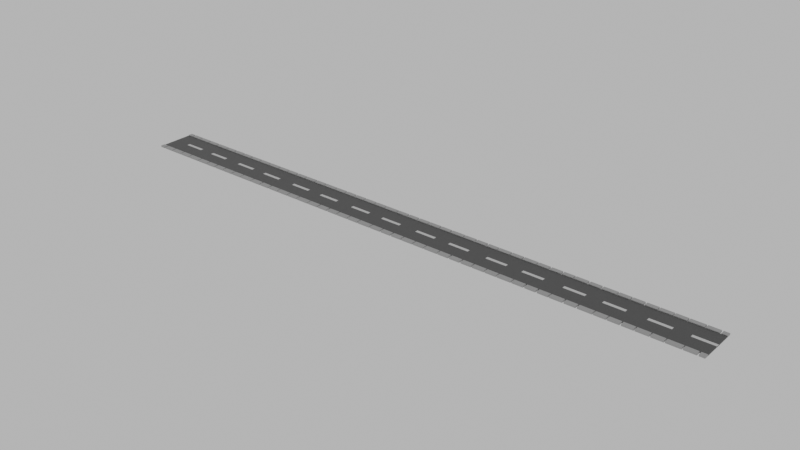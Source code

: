 # Source: road.blend  (saved by Blender 3.1.7; exported with 4.5.12 LTS)
import bpy
from mathutils import Matrix  # noqa: F401  (used for matrix-valued properties, if any)

bpy.ops.wm.read_factory_settings(use_empty=True)
scene = bpy.context.scene
scene.name = 'Scene'

# ---- collections
col_collection = bpy.data.collections.new('Collection'); scene.collection.children.link(col_collection)

# ---- materials (node trees are filled in below, after node groups)
mat_yol = bpy.data.materials.new('yol')
mat_kald_r_m = bpy.data.materials.new('kaldırım')
mat_izgi = bpy.data.materials.new('çizgi')

# ---- material node trees
mat_yol.use_nodes = True; mat_yol.node_tree.nodes.clear()
_N = mat_yol.node_tree.nodes; _L = mat_yol.node_tree.links
n0 = _N.new('ShaderNodeBsdfPrincipled'); n0.name = 'Principled BSDF'; n0.location = (10, 300)
n0.distribution = 'GGX'
n0.subsurface_method = 'RANDOM_WALK_SKIN'
n0.inputs[0].default_value = (0.06681, 0.06681, 0.06681, 1.0)
n0.inputs[3].default_value = 1.45
n0.inputs[27].default_value = (0.0, 0.0, 0.0, 1.0)
n0.inputs[28].default_value = 1.0
n1 = _N.new('ShaderNodeOutputMaterial'); n1.name = 'Material Output'; n1.location = (300, 300)
_L.new(n0.outputs[0], n1.inputs[0])
n1.is_active_output = True
mat_kald_r_m.use_nodes = True; mat_kald_r_m.node_tree.nodes.clear()
_N = mat_kald_r_m.node_tree.nodes; _L = mat_kald_r_m.node_tree.links
n0 = _N.new('ShaderNodeBsdfPrincipled'); n0.name = 'Principled BSDF'; n0.location = (10, 300)
n0.distribution = 'GGX'
n0.subsurface_method = 'RANDOM_WALK_SKIN'
n0.inputs[0].default_value = (0.3844, 0.3844, 0.3844, 1.0)
n0.inputs[3].default_value = 1.45
n0.inputs[27].default_value = (0.0, 0.0, 0.0, 1.0)
n0.inputs[28].default_value = 1.0
n1 = _N.new('ShaderNodeOutputMaterial'); n1.name = 'Material Output'; n1.location = (300, 300)
_L.new(n0.outputs[0], n1.inputs[0])
n1.is_active_output = True
mat_izgi.use_nodes = True; mat_izgi.node_tree.nodes.clear()
_N = mat_izgi.node_tree.nodes; _L = mat_izgi.node_tree.links
n0 = _N.new('ShaderNodeBsdfPrincipled'); n0.name = 'Principled BSDF'; n0.location = (10, 300)
n0.distribution = 'GGX'
n0.subsurface_method = 'RANDOM_WALK_SKIN'
n0.inputs[0].default_value = (0.6982, 0.6982, 0.6982, 1.0)
n0.inputs[3].default_value = 1.45
n0.inputs[27].default_value = (0.0, 0.0, 0.0, 1.0)
n0.inputs[28].default_value = 1.0
n1 = _N.new('ShaderNodeOutputMaterial'); n1.name = 'Material Output'; n1.location = (300, 300)
_L.new(n0.outputs[0], n1.inputs[0])
n1.is_active_output = True

# ---- world
world_world = bpy.data.worlds.new('World'); scene.world = world_world
world_world.use_nodes = True; world_world.node_tree.nodes.clear()
_N = world_world.node_tree.nodes; _L = world_world.node_tree.links
n0 = _N.new('ShaderNodeOutputWorld'); n0.name = 'World Output'; n0.location = (300, 300)
n1 = _N.new('ShaderNodeBackground'); n1.name = 'Background'; n1.location = (10, 300)
n1.inputs[0].default_value = (0.05088, 0.05088, 0.05088, 1.0)
n1.inputs[1].default_value = 10.6
_L.new(n1.outputs[0], n0.inputs[0])
n0.is_active_output = True
world_world.color = (0.05088, 0.05088, 0.05088)
world_world.use_sun_shadow = False
world_world.sun_shadow_jitter_overblur = 0.0

# ---- meshes
me_plane_006 = bpy.data.meshes.new('Plane.006')
me_plane_006.from_pydata([(81.31, -9.095e-13, 0.345), (97.57, -9.095e-13, 0.345), (81.31, 8.821, 0.345), (97.57, 8.821, 0.345), (81.31, 7.899, 0.345), (81.31, 0.922, 0.345), (97.57, 0.922, 0.345), (97.57, 7.899, 0.345), (81.31, 7.899, 1.314e-07), (81.31, -9.095e-13, 3.553e-15), (88.09, -9.095e-13, 0.345), (87.87, -9.095e-13, 0.345), (85.28, -9.095e-13, 0.345), (85.06, -9.095e-13, 0.345), (93.81, -9.095e-13, 0.345), (93.59, -9.095e-13, 0.345), (90.7, -9.095e-13, 0.345), (90.48, -9.095e-13, 0.345), (90.48, 8.821, 0.345), (90.7, 8.821, 0.345), (93.59, 8.821, 0.345), (93.81, 8.821, 0.345), (85.06, 8.821, 0.345), (85.28, 8.821, 0.345), (87.87, 8.821, 0.345), (88.09, 8.821, 0.345), (90.48, 0.922, 0.345), (90.7, 0.922, 0.345), (93.59, 0.922, 0.345), (93.81, 0.922, 0.345), (85.06, 0.922, 0.345), (85.28, 0.922, 0.345), (87.87, 0.922, 0.345), (88.09, 0.922, 0.345), (93.81, 7.899, 0.345), (93.59, 7.899, 0.345), (90.7, 7.899, 0.345), (90.48, 7.899, 0.345), (88.09, 7.899, 0.345), (87.87, 7.899, 0.345), (85.28, 7.899, 0.345), (85.06, 7.899, 0.345), (90.48, 0.922, 1.314e-07), (90.7, 0.922, 1.314e-07), (93.59, 0.922, 1.314e-07), (93.81, 0.922, 1.314e-07), (85.06, 0.922, 1.314e-07), (85.28, 0.922, 1.314e-07), (87.87, 0.922, 1.314e-07), (88.09, 0.922, 1.314e-07), (93.81, 7.899, 1.314e-07), (93.59, 7.899, 1.314e-07), (90.7, 7.899, 1.314e-07), (90.48, 7.899, 1.314e-07), (88.09, 7.899, 1.314e-07), (87.87, 7.899, 1.314e-07), (85.28, 7.899, 1.314e-07), (85.06, 7.899, 1.314e-07), (88.09, -9.095e-13, 3.553e-15), (87.87, -9.095e-13, 3.553e-15), (85.28, -9.095e-13, 3.553e-15), (85.06, -9.095e-13, 3.553e-15), (93.81, -9.095e-13, 3.553e-15), (93.59, -9.095e-13, 3.553e-15), (90.7, -9.095e-13, 3.553e-15), (90.48, -9.095e-13, 3.553e-15), (90.48, 8.821, 3.553e-15), (90.7, 8.821, 3.553e-15), (93.59, 8.821, 3.553e-15), (93.81, 8.821, 3.553e-15), (85.06, 8.821, 3.553e-15), (85.28, 8.821, 3.553e-15), (87.87, 8.821, 3.553e-15), (88.09, 8.821, 3.553e-15), (81.31, 0.922, 0.2163), (97.57, 7.899, 0.2163), (81.31, 4.741, 0.2163), (81.31, 4.08, 0.2163), (93.1, 0.922, 0.2163), (97.57, 0.922, 0.2163), (85.31, 0.922, 0.2163), (89.77, 0.922, 0.2163), (93.1, 7.899, 0.2163), (89.77, 7.899, 0.2163), (85.31, 7.899, 0.2163), (93.1, 4.08, 0.2163), (97.57, 4.08, 0.2163), (85.31, 4.08, 0.2163), (89.77, 4.08, 0.2163), (97.57, 4.741, 0.2163), (93.1, 4.741, 0.2163), (89.77, 4.741, 0.2163), (85.31, 4.741, 0.2163), (81.31, 0.922, 3.286e-07), (97.57, 0.922, 3.286e-07), (85.31, 0.922, 3.286e-07), (89.77, 0.922, 3.286e-07), (93.1, 0.922, 3.286e-07), (89.77, 7.899, 3.286e-07), (85.31, 7.899, 3.286e-07), (97.57, 7.899, 3.286e-07), (93.1, 7.899, 3.286e-07), (96.19, 8.821, 0.345), (96.49, 8.821, 0.345), (96.19, 8.821, 3.553e-15), (96.49, 8.821, 3.553e-15), (96.49, 7.899, 0.345), (96.19, 7.899, 0.345), (96.49, 7.899, 2.629e-07), (96.19, 7.899, 2.629e-07), (96.19, -9.095e-13, 0.345), (96.49, -9.095e-13, 0.345), (96.49, 0.922, 0.345), (96.19, 0.922, 0.345), (96.49, -9.095e-13, 3.553e-15), (96.19, -9.095e-13, 3.553e-15), (96.19, 0.922, 2.629e-07), (96.49, 0.922, 2.629e-07), (82.47, 0.922, 2.629e-07), (82.78, 0.922, 2.629e-07), (82.47, 0.922, 0.345), (82.78, 0.922, 0.345), (82.78, -9.095e-13, 3.553e-15), (82.47, -9.095e-13, 3.553e-15), (82.47, -9.095e-13, 0.345), (82.78, -9.095e-13, 0.345), (82.78, 7.899, 1.314e-07), (82.47, 7.899, 1.314e-07), (82.47, 8.821, 3.553e-15), (82.78, 8.821, 3.553e-15), (82.47, 8.821, 0.345), (82.78, 8.821, 0.345), (82.78, 7.899, 0.345), (82.47, 7.899, 0.345), (0.0, 0.0, 0.345), (0.0, 8.821, 0.345), (16.26, 8.821, 0.345), (7.629e-06, 7.899, 0.345), (7.629e-06, 0.922, 0.345), (16.26, 7.899, 0.345), (7.629e-06, 7.899, 1.314e-07), (0.0, 0.0, 0.0), (16.26, 0.0, 0.0), (0.0, 8.821, 0.0), (16.26, 8.821, 0.0), (6.783, 0.0, 0.345), (6.563, 0.0, 0.345), (3.978, 0.0, 0.345), (3.758, 0.0, 0.345), (12.5, 0.0, 0.345), (12.28, 0.0, 0.345), (9.399, 0.0, 0.345), (9.179, 0.0, 0.345), (9.179, 8.821, 0.345), (9.399, 8.821, 0.345), (12.28, 8.821, 0.345), (12.5, 8.821, 0.345), (3.758, 8.821, 0.345), (3.978, 8.821, 0.345), (6.563, 8.821, 0.345), (6.783, 8.821, 0.345), (9.179, 0.922, 0.345), (9.399, 0.922, 0.345), (12.28, 0.922, 0.345), (12.5, 0.922, 0.345), (3.758, 0.922, 0.345), (3.978, 0.922, 0.345), (6.563, 0.922, 0.345), (6.783, 0.922, 0.345), (12.5, 7.899, 0.345), (12.28, 7.899, 0.345), (9.399, 7.899, 0.345), (9.179, 7.899, 0.345), (6.783, 7.899, 0.345), (6.563, 7.899, 0.345), (3.978, 7.899, 0.345), (3.758, 7.899, 0.345), (9.179, 0.922, 1.314e-07), (9.399, 0.922, 1.314e-07), (12.28, 0.922, 1.314e-07), (12.5, 0.922, 1.314e-07), (3.758, 0.922, 1.314e-07), (3.978, 0.922, 1.314e-07), (6.563, 0.922, 1.314e-07), (6.783, 0.922, 1.314e-07), (12.5, 7.899, 1.314e-07), (12.28, 7.899, 1.314e-07), (9.399, 7.899, 1.314e-07), (9.179, 7.899, 1.314e-07), (6.783, 7.899, 1.314e-07), (6.563, 7.899, 1.314e-07), (3.978, 7.899, 1.314e-07), (3.758, 7.899, 1.314e-07), (6.783, 0.0, 0.0), (6.563, 0.0, 0.0), (3.978, 0.0, 0.0), (3.758, 0.0, 0.0), (12.5, 0.0, 0.0), (12.28, 0.0, 0.0), (9.399, 0.0, 0.0), (9.179, 0.0, 0.0), (9.179, 8.821, 0.0), (9.399, 8.821, 0.0), (12.28, 8.821, 0.0), (12.5, 8.821, 0.0), (3.758, 8.821, 0.0), (3.978, 8.821, 0.0), (6.563, 8.821, 0.0), (6.783, 8.821, 0.0), (7.629e-06, 7.899, 0.2163), (7.629e-06, 0.922, 0.2163), (16.26, 7.899, 0.2163), (7.629e-06, 4.741, 0.2163), (7.629e-06, 4.08, 0.2163), (11.8, 0.922, 0.2163), (16.26, 0.922, 0.2163), (4.005, 0.922, 0.2163), (8.468, 0.922, 0.2163), (11.8, 7.899, 0.2163), (8.468, 7.899, 0.2163), (4.005, 7.899, 0.2163), (11.8, 4.08, 0.2163), (16.26, 4.08, 0.2163), (4.005, 4.08, 0.2163), (8.468, 4.08, 0.2163), (16.26, 4.741, 0.2163), (11.8, 4.741, 0.2163), (8.468, 4.741, 0.2163), (4.005, 4.741, 0.2163), (7.629e-06, 4.08, 3.286e-07), (7.629e-06, 0.922, 3.286e-07), (7.629e-06, 4.741, 3.286e-07), (4.005, 0.922, 3.286e-07), (8.468, 0.922, 3.286e-07), (11.8, 0.922, 3.286e-07), (8.468, 7.899, 3.286e-07), (4.005, 7.899, 3.286e-07), (16.26, 7.899, 3.286e-07), (11.8, 7.899, 3.286e-07), (14.89, 8.821, 0.345), (15.18, 8.821, 0.345), (14.89, 8.821, 0.0), (15.18, 8.821, 0.0), (15.18, 7.899, 0.345), (14.89, 7.899, 0.345), (15.18, 7.899, 2.629e-07), (14.89, 7.899, 2.629e-07), (14.89, 0.0, 0.345), (15.18, 0.0, 0.345), (15.18, 0.922, 0.345), (14.89, 0.922, 0.345), (15.18, 0.0, 0.0), (14.89, 0.0, 0.0), (14.89, 0.922, 2.629e-07), (15.18, 0.922, 2.629e-07), (1.166, 0.922, 2.629e-07), (1.475, 0.922, 2.629e-07), (1.166, 0.922, 0.345), (1.475, 0.922, 0.345), (1.475, 0.0, 0.0), (1.166, 0.0, 0.0), (1.166, 0.0, 0.345), (1.475, 0.0, 0.345), (1.475, 7.899, 1.314e-07), (1.166, 7.899, 1.314e-07), (1.166, 8.821, 0.0), (1.475, 8.821, 0.0), (1.166, 8.821, 0.345), (1.475, 8.821, 0.345), (1.475, 7.899, 0.345), (1.166, 7.899, 0.345), (16.26, 0.0, 0.345), (32.52, 0.0, 0.345), (16.26, 0.922, 0.345), (23.04, 0.0, 0.345), (22.82, 0.0, 0.345), (20.24, 0.0, 0.345), (20.02, 0.0, 0.345), (28.76, 0.0, 0.345), (28.54, 0.0, 0.345), (25.66, 0.0, 0.345), (25.44, 0.0, 0.345), (25.44, 8.821, 0.345), (25.66, 8.821, 0.345), (28.54, 8.821, 0.345), (28.76, 8.821, 0.345), (20.02, 8.821, 0.345), (20.24, 8.821, 0.345), (22.82, 8.821, 0.345), (23.04, 8.821, 0.345), (25.44, 0.922, 0.345), (25.66, 0.922, 0.345), (28.54, 0.922, 0.345), (28.76, 0.922, 0.345), (20.02, 0.922, 0.345), (20.24, 0.922, 0.345), (22.82, 0.922, 0.345), (23.04, 0.922, 0.345), (28.76, 7.899, 0.345), (28.54, 7.899, 0.345), (25.66, 7.899, 0.345), (25.44, 7.899, 0.345), (23.04, 7.899, 0.345), (22.82, 7.899, 0.345), (20.24, 7.899, 0.345), (20.02, 7.899, 0.345), (25.44, 0.922, 1.314e-07), (25.66, 0.922, 1.314e-07), (28.54, 0.922, 1.314e-07), (28.76, 0.922, 1.314e-07), (20.02, 0.922, 1.314e-07), (20.24, 0.922, 1.314e-07), (22.82, 0.922, 1.314e-07), (23.04, 0.922, 1.314e-07), (28.76, 7.899, 1.314e-07), (28.54, 7.899, 1.314e-07), (25.66, 7.899, 1.314e-07), (25.44, 7.899, 1.314e-07), (23.04, 7.899, 1.314e-07), (22.82, 7.899, 1.314e-07), (20.24, 7.899, 1.314e-07), (20.02, 7.899, 1.314e-07), (23.04, 0.0, 0.0), (22.82, 0.0, 0.0), (20.24, 0.0, 0.0), (20.02, 0.0, 0.0), (28.76, 0.0, 0.0), (28.54, 0.0, 0.0), (25.66, 0.0, 0.0), (25.44, 0.0, 0.0), (25.44, 8.821, 0.0), (25.66, 8.821, 0.0), (28.54, 8.821, 0.0), (28.76, 8.821, 0.0), (20.02, 8.821, 0.0), (20.24, 8.821, 0.0), (22.82, 8.821, 0.0), (23.04, 8.821, 0.0), (28.06, 0.922, 0.2163), (32.52, 0.922, 0.2163), (20.27, 0.922, 0.2163), (24.73, 0.922, 0.2163), (28.06, 7.899, 0.2163), (24.73, 7.899, 0.2163), (20.27, 7.899, 0.2163), (28.06, 4.08, 0.2163), (32.52, 4.08, 0.2163), (20.27, 4.08, 0.2163), (24.73, 4.08, 0.2163), (32.52, 4.741, 0.2163), (28.06, 4.741, 0.2163), (24.73, 4.741, 0.2163), (20.27, 4.741, 0.2163), (16.26, 0.922, 3.286e-07), (20.27, 0.922, 3.286e-07), (24.73, 0.922, 3.286e-07), (28.06, 0.922, 3.286e-07), (24.73, 7.899, 3.286e-07), (20.27, 7.899, 3.286e-07), (28.06, 7.899, 3.286e-07), (31.15, 8.821, 0.345), (31.44, 8.821, 0.345), (31.15, 8.821, 0.0), (31.44, 8.821, 0.0), (31.44, 7.899, 0.345), (31.15, 7.899, 0.345), (31.44, 7.899, 2.629e-07), (31.15, 7.899, 2.629e-07), (31.15, 0.0, 0.345), (31.44, 0.0, 0.345), (31.44, 0.922, 0.345), (31.15, 0.922, 0.345), (31.44, 0.0, 0.0), (31.15, 0.0, 0.0), (31.15, 0.922, 2.629e-07), (31.44, 0.922, 2.629e-07), (17.43, 0.922, 2.629e-07), (17.74, 0.922, 2.629e-07), (17.43, 0.922, 0.345), (17.74, 0.922, 0.345), (17.74, 0.0, 0.0), (17.43, 0.0, 0.0), (17.43, 0.0, 0.345), (17.74, 0.0, 0.345), (17.74, 7.899, 1.314e-07), (17.43, 7.899, 1.314e-07), (17.43, 8.821, 0.0), (17.74, 8.821, 0.0), (17.43, 8.821, 0.345), (17.74, 8.821, 0.345), (17.74, 7.899, 0.345), (17.43, 7.899, 0.345), (32.52, 8.821, 0.345), (32.52, 7.899, 0.345), (32.52, 0.922, 0.345), (48.78, 7.899, 0.345), (32.52, 7.899, 1.314e-07), (32.52, 0.0, 0.0), (48.78, 0.0, 0.0), (32.52, 8.821, 0.0), (48.78, 8.821, 0.0), (39.31, 0.0, 0.345), (39.09, 0.0, 0.345), (36.5, 0.0, 0.345), (36.28, 0.0, 0.345), (45.03, 0.0, 0.345), (44.81, 0.0, 0.345), (41.92, 0.0, 0.345), (41.7, 0.0, 0.345), (41.7, 8.821, 0.345), (41.92, 8.821, 0.345), (44.81, 8.821, 0.345), (45.03, 8.821, 0.345), (36.28, 8.821, 0.345), (36.5, 8.821, 0.345), (39.09, 8.821, 0.345), (39.31, 8.821, 0.345), (41.7, 0.922, 0.345), (41.92, 0.922, 0.345), (44.81, 0.922, 0.345), (45.03, 0.922, 0.345), (36.28, 0.922, 0.345), (36.5, 0.922, 0.345), (39.09, 0.922, 0.345), (39.31, 0.922, 0.345), (45.03, 7.899, 0.345), (44.81, 7.899, 0.345), (41.92, 7.899, 0.345), (41.7, 7.899, 0.345), (39.31, 7.899, 0.345), (39.09, 7.899, 0.345), (36.5, 7.899, 0.345), (36.28, 7.899, 0.345), (41.7, 0.922, 1.314e-07), (41.92, 0.922, 1.314e-07), (44.81, 0.922, 1.314e-07), (45.03, 0.922, 1.314e-07), (36.28, 0.922, 1.314e-07), (36.5, 0.922, 1.314e-07), (39.09, 0.922, 1.314e-07), (39.31, 0.922, 1.314e-07), (45.03, 7.899, 1.314e-07), (44.81, 7.899, 1.314e-07), (41.92, 7.899, 1.314e-07), (41.7, 7.899, 1.314e-07), (39.31, 7.899, 1.314e-07), (39.09, 7.899, 1.314e-07), (36.5, 7.899, 1.314e-07), (36.28, 7.899, 1.314e-07), (39.31, 0.0, 0.0), (39.09, 0.0, 0.0), (36.5, 0.0, 0.0), (36.28, 0.0, 0.0), (45.03, 0.0, 0.0), (44.81, 0.0, 0.0), (41.92, 0.0, 0.0), (41.7, 0.0, 0.0), (41.7, 8.821, 0.0), (41.92, 8.821, 0.0), (44.81, 8.821, 0.0), (45.03, 8.821, 0.0), (36.28, 8.821, 0.0), (36.5, 8.821, 0.0), (39.09, 8.821, 0.0), (39.31, 8.821, 0.0), (32.52, 7.899, 0.2163), (48.78, 7.899, 0.2163), (44.32, 0.922, 0.2163), (36.53, 0.922, 0.2163), (40.99, 0.922, 0.2163), (44.32, 7.899, 0.2163), (40.99, 7.899, 0.2163), (36.53, 7.899, 0.2163), (44.32, 4.08, 0.2163), (48.78, 4.08, 0.2163), (36.53, 4.08, 0.2163), (40.99, 4.08, 0.2163), (44.32, 4.741, 0.2163), (40.99, 4.741, 0.2163), (36.53, 4.741, 0.2163), (32.52, 0.922, 3.286e-07), (48.78, 0.922, 3.286e-07), (36.53, 0.922, 3.286e-07), (40.99, 0.922, 3.286e-07), (44.32, 0.922, 3.286e-07), (40.99, 7.899, 3.286e-07), (36.53, 7.899, 3.286e-07), (48.78, 7.899, 3.286e-07), (44.32, 7.899, 3.286e-07), (47.41, 8.821, 0.345), (47.7, 8.821, 0.345), (47.41, 8.821, 0.0), (47.7, 8.821, 0.0), (47.7, 7.899, 0.345), (47.41, 7.899, 0.345), (47.7, 7.899, 2.629e-07), (47.41, 7.899, 2.629e-07), (47.41, 0.0, 0.345), (47.7, 0.0, 0.345), (47.7, 0.922, 0.345), (47.41, 0.922, 0.345), (47.7, 0.0, 0.0), (47.41, 0.0, 0.0), (47.41, 0.922, 2.629e-07), (47.7, 0.922, 2.629e-07), (33.69, 0.922, 2.629e-07), (34.0, 0.922, 2.629e-07), (33.69, 0.922, 0.345), (34.0, 0.922, 0.345), (34.0, 0.0, 0.0), (33.69, 0.0, 0.0), (33.69, 0.0, 0.345), (34.0, 0.0, 0.345), (34.0, 7.899, 1.314e-07), (33.69, 7.899, 1.314e-07), (33.69, 8.821, 0.0), (34.0, 8.821, 0.0), (33.69, 8.821, 0.345), (34.0, 8.821, 0.345), (34.0, 7.899, 0.345), (33.69, 7.899, 0.345), (48.78, 0.0, 0.345), (65.05, 0.0, 0.345), (48.78, 8.821, 0.345), (65.05, 8.821, 0.345), (48.78, 0.922, 0.345), (65.05, 0.922, 0.345), (65.05, 7.899, 0.345), (55.57, 0.0, 0.345), (55.35, 0.0, 0.345), (52.76, 0.0, 0.345), (52.54, 0.0, 0.345), (61.29, 0.0, 0.345), (61.07, 0.0, 0.345), (58.18, 0.0, 0.345), (57.96, 0.0, 0.345), (57.96, 8.821, 0.345), (58.18, 8.821, 0.345), (61.07, 8.821, 0.345), (61.29, 8.821, 0.345), (52.54, 8.821, 0.345), (52.76, 8.821, 0.345), (55.35, 8.821, 0.345), (55.57, 8.821, 0.345), (57.96, 0.922, 0.345), (58.18, 0.922, 0.345), (61.07, 0.922, 0.345), (61.29, 0.922, 0.345), (52.54, 0.922, 0.345), (52.76, 0.922, 0.345), (55.35, 0.922, 0.345), (55.57, 0.922, 0.345), (61.29, 7.899, 0.345), (61.07, 7.899, 0.345), (58.18, 7.899, 0.345), (57.96, 7.899, 0.345), (55.57, 7.899, 0.345), (55.35, 7.899, 0.345), (52.76, 7.899, 0.345), (52.54, 7.899, 0.345), (57.96, 0.922, 1.314e-07), (58.18, 0.922, 1.314e-07), (61.07, 0.922, 1.314e-07), (61.29, 0.922, 1.314e-07), (52.54, 0.922, 1.314e-07), (52.76, 0.922, 1.314e-07), (55.35, 0.922, 1.314e-07), (55.57, 0.922, 1.314e-07), (61.29, 7.899, 1.314e-07), (61.07, 7.899, 1.314e-07), (58.18, 7.899, 1.314e-07), (57.96, 7.899, 1.314e-07), (55.57, 7.899, 1.314e-07), (55.35, 7.899, 1.314e-07), (52.76, 7.899, 1.314e-07), (52.54, 7.899, 1.314e-07), (55.57, 0.0, 0.0), (55.35, 0.0, 0.0), (52.76, 0.0, 0.0), (52.54, 0.0, 0.0), (61.29, 0.0, 0.0), (61.07, 0.0, 0.0), (58.18, 0.0, 0.0), (57.96, 0.0, 0.0), (57.96, 8.821, 0.0), (58.18, 8.821, 0.0), (61.07, 8.821, 0.0), (61.29, 8.821, 0.0), (52.54, 8.821, 0.0), (52.76, 8.821, 0.0), (55.35, 8.821, 0.0), (55.57, 8.821, 0.0), (48.78, 0.922, 0.2163), (65.05, 7.899, 0.2163), (48.78, 4.741, 0.2163), (60.58, 0.922, 0.2163), (65.05, 0.922, 0.2163), (52.79, 0.922, 0.2163), (57.25, 0.922, 0.2163), (60.58, 7.899, 0.2163), (57.25, 7.899, 0.2163), (52.79, 7.899, 0.2163), (60.58, 4.08, 0.2163), (65.05, 4.08, 0.2163), (52.79, 4.08, 0.2163), (57.25, 4.08, 0.2163), (65.05, 4.741, 0.2163), (60.58, 4.741, 0.2163), (57.25, 4.741, 0.2163), (52.79, 4.741, 0.2163), (65.05, 0.922, 3.286e-07), (52.79, 0.922, 3.286e-07), (57.25, 0.922, 3.286e-07), (60.58, 0.922, 3.286e-07), (57.25, 7.899, 3.286e-07), (52.79, 7.899, 3.286e-07), (60.58, 7.899, 3.286e-07), (63.67, 8.821, 0.345), (63.97, 8.821, 0.345), (63.67, 8.821, 0.0), (63.97, 8.821, 0.0), (63.97, 7.899, 0.345), (63.67, 7.899, 0.345), (63.97, 7.899, 2.629e-07), (63.67, 7.899, 2.629e-07), (63.67, 0.0, 0.345), (63.97, 0.0, 0.345), (63.97, 0.922, 0.345), (63.67, 0.922, 0.345), (63.97, 0.0, 0.0), (63.67, 0.0, 0.0), (63.67, 0.922, 2.629e-07), (63.97, 0.922, 2.629e-07), (49.95, 0.922, 2.629e-07), (50.26, 0.922, 2.629e-07), (49.95, 0.922, 0.345), (50.26, 0.922, 0.345), (50.26, 0.0, 0.0), (49.95, 0.0, 0.0), (49.95, 0.0, 0.345), (50.26, 0.0, 0.345), (50.26, 7.899, 1.314e-07), (49.95, 7.899, 1.314e-07), (49.95, 8.821, 0.0), (50.26, 8.821, 0.0), (49.95, 8.821, 0.345), (50.26, 8.821, 0.345), (50.26, 7.899, 0.345), (49.95, 7.899, 0.345), (65.05, 7.899, 1.314e-07), (65.05, 0.0, 0.0), (65.05, 8.821, 0.0), (81.31, 8.821, 0.0), (71.83, 0.0, 0.345), (71.61, 0.0, 0.345), (69.02, 0.0, 0.345), (68.8, 0.0, 0.345), (77.55, 0.0, 0.345), (77.33, 0.0, 0.345), (74.44, 0.0, 0.345), (74.22, 0.0, 0.345), (74.22, 8.821, 0.345), (74.44, 8.821, 0.345), (77.33, 8.821, 0.345), (77.55, 8.821, 0.345), (68.8, 8.821, 0.345), (69.02, 8.821, 0.345), (71.61, 8.821, 0.345), (71.83, 8.821, 0.345), (74.22, 0.922, 0.345), (74.44, 0.922, 0.345), (77.33, 0.922, 0.345), (77.55, 0.922, 0.345), (68.8, 0.922, 0.345), (69.02, 0.922, 0.345), (71.61, 0.922, 0.345), (71.83, 0.922, 0.345), (77.55, 7.899, 0.345), (77.33, 7.899, 0.345), (74.44, 7.899, 0.345), (74.22, 7.899, 0.345), (71.83, 7.899, 0.345), (71.61, 7.899, 0.345), (69.02, 7.899, 0.345), (68.8, 7.899, 0.345), (74.22, 0.922, 1.314e-07), (74.44, 0.922, 1.314e-07), (77.33, 0.922, 1.314e-07), (77.55, 0.922, 1.314e-07), (68.8, 0.922, 1.314e-07), (69.02, 0.922, 1.314e-07), (71.61, 0.922, 1.314e-07), (71.83, 0.922, 1.314e-07), (77.55, 7.899, 1.314e-07), (77.33, 7.899, 1.314e-07), (74.44, 7.899, 1.314e-07), (74.22, 7.899, 1.314e-07), (71.83, 7.899, 1.314e-07), (71.61, 7.899, 1.314e-07), (69.02, 7.899, 1.314e-07), (68.8, 7.899, 1.314e-07), (71.83, 0.0, 0.0), (71.61, 0.0, 0.0), (69.02, 0.0, 0.0), (68.8, 0.0, 0.0), (77.55, 0.0, 0.0), (77.33, 0.0, 0.0), (74.44, 0.0, 0.0), (74.22, 0.0, 0.0), (74.22, 8.821, 0.0), (74.44, 8.821, 0.0), (77.33, 8.821, 0.0), (77.55, 8.821, 0.0), (68.8, 8.821, 0.0), (69.02, 8.821, 0.0), (71.61, 8.821, 0.0), (71.83, 8.821, 0.0), (81.31, 7.899, 0.2163), (76.84, 0.922, 0.2163), (69.05, 0.922, 0.2163), (73.51, 0.922, 0.2163), (76.84, 7.899, 0.2163), (73.51, 7.899, 0.2163), (69.05, 7.899, 0.2163), (76.84, 4.08, 0.2163), (69.05, 4.08, 0.2163), (73.51, 4.08, 0.2163), (76.84, 4.741, 0.2163), (73.51, 4.741, 0.2163), (69.05, 4.741, 0.2163), (69.05, 0.922, 3.286e-07), (73.51, 0.922, 3.286e-07), (76.84, 0.922, 3.286e-07), (73.51, 7.899, 3.286e-07), (69.05, 7.899, 3.286e-07), (76.84, 7.899, 3.286e-07), (79.93, 8.821, 0.345), (80.23, 8.821, 0.345), (79.93, 8.821, 0.0), (80.23, 8.821, 0.0), (80.23, 7.899, 0.345), (79.93, 7.899, 0.345), (80.23, 7.899, 2.629e-07), (79.93, 7.899, 2.629e-07), (79.93, 0.0, 0.345), (80.23, 0.0, 0.345), (80.23, 0.922, 0.345), (79.93, 0.922, 0.345), (80.23, 0.0, 0.0), (79.93, 0.0, 0.0), (79.93, 0.922, 2.629e-07), (80.23, 0.922, 2.629e-07), (66.21, 0.922, 2.629e-07), (66.52, 0.922, 2.629e-07), (66.21, 0.922, 0.345), (66.52, 0.922, 0.345), (66.52, 0.0, 0.0), (66.21, 0.0, 0.0), (66.21, 0.0, 0.345), (66.52, 0.0, 0.345), (66.52, 7.899, 1.314e-07), (66.21, 7.899, 1.314e-07), (66.21, 8.821, 0.0), (66.52, 8.821, 0.0), (66.21, 8.821, 0.345), (66.52, 8.821, 0.345), (66.52, 7.899, 0.345), (66.21, 7.899, 0.345), (113.8, 0.0, 0.345), (113.8, 8.821, 0.345), (113.8, 7.899, 0.345), (97.57, 0.0, 0.0), (97.57, 8.821, 0.0), (113.8, 8.821, 0.0), (104.4, 0.0, 0.345), (104.1, 0.0, 0.345), (101.5, 0.0, 0.345), (101.3, 0.0, 0.345), (110.1, 0.0, 0.345), (109.9, 0.0, 0.345), (107.0, 0.0, 0.345), (106.7, 0.0, 0.345), (106.7, 8.821, 0.345), (107.0, 8.821, 0.345), (109.9, 8.821, 0.345), (110.1, 8.821, 0.345), (101.3, 8.821, 0.345), (101.5, 8.821, 0.345), (104.1, 8.821, 0.345), (104.4, 8.821, 0.345), (106.7, 0.922, 0.345), (107.0, 0.922, 0.345), (109.9, 0.922, 0.345), (110.1, 0.922, 0.345), (101.3, 0.922, 0.345), (101.5, 0.922, 0.345), (104.1, 0.922, 0.345), (104.4, 0.922, 0.345), (110.1, 7.899, 0.345), (109.9, 7.899, 0.345), (107.0, 7.899, 0.345), (106.7, 7.899, 0.345), (104.4, 7.899, 0.345), (104.1, 7.899, 0.345), (101.5, 7.899, 0.345), (101.3, 7.899, 0.345), (106.7, 0.922, 1.314e-07), (107.0, 0.922, 1.314e-07), (109.9, 0.922, 1.314e-07), (110.1, 0.922, 1.314e-07), (101.3, 0.922, 1.314e-07), (101.5, 0.922, 1.314e-07), (104.1, 0.922, 1.314e-07), (104.4, 0.922, 1.314e-07), (110.1, 7.899, 1.314e-07), (109.9, 7.899, 1.314e-07), (107.0, 7.899, 1.314e-07), (106.7, 7.899, 1.314e-07), (104.4, 7.899, 1.314e-07), (104.1, 7.899, 1.314e-07), (101.5, 7.899, 1.314e-07), (101.3, 7.899, 1.314e-07), (104.4, 0.0, 0.0), (104.1, 0.0, 0.0), (101.5, 0.0, 0.0), (101.3, 0.0, 0.0), (110.1, 0.0, 0.0), (109.9, 0.0, 0.0), (107.0, 0.0, 0.0), (106.7, 0.0, 0.0), (106.7, 8.821, 0.0), (107.0, 8.821, 0.0), (109.9, 8.821, 0.0), (110.1, 8.821, 0.0), (101.3, 8.821, 0.0), (101.5, 8.821, 0.0), (104.1, 8.821, 0.0), (104.4, 8.821, 0.0), (113.8, 7.899, 0.2163), (109.4, 0.922, 0.2163), (113.8, 0.922, 0.2163), (101.6, 0.922, 0.2163), (106.0, 0.922, 0.2163), (109.4, 7.899, 0.2163), (106.0, 7.899, 0.2163), (101.6, 7.899, 0.2163), (109.4, 4.08, 0.2163), (113.8, 4.08, 0.2163), (101.6, 4.08, 0.2163), (106.0, 4.08, 0.2163), (113.8, 4.741, 0.2163), (109.4, 4.741, 0.2163), (106.0, 4.741, 0.2163), (101.6, 4.741, 0.2163), (113.8, 0.922, 3.286e-07), (101.6, 0.922, 3.286e-07), (106.0, 0.922, 3.286e-07), (109.4, 0.922, 3.286e-07), (106.0, 7.899, 3.286e-07), (101.6, 7.899, 3.286e-07), (109.4, 7.899, 3.286e-07), (112.5, 8.821, 0.345), (112.7, 8.821, 0.345), (112.5, 8.821, 0.0), (112.7, 8.821, 0.0), (112.7, 7.899, 0.345), (112.5, 7.899, 0.345), (112.7, 7.899, 2.629e-07), (112.5, 7.899, 2.629e-07), (112.5, 0.0, 0.345), (112.7, 0.0, 0.345), (112.7, 0.922, 0.345), (112.5, 0.922, 0.345), (112.7, 0.0, 0.0), (112.5, 0.0, 0.0), (112.5, 0.922, 2.629e-07), (112.7, 0.922, 2.629e-07), (98.73, 0.922, 2.629e-07), (99.04, 0.922, 2.629e-07), (98.73, 0.922, 0.345), (99.04, 0.922, 0.345), (99.04, 0.0, 0.0), (98.73, 0.0, 0.0), (98.73, 0.0, 0.345), (99.04, 0.0, 0.345), (99.04, 7.899, 1.314e-07), (98.73, 7.899, 1.314e-07), (98.73, 8.821, 0.0), (99.04, 8.821, 0.0), (98.73, 8.821, 0.345), (99.04, 8.821, 0.345), (99.04, 7.899, 0.345), (98.73, 7.899, 0.345), (130.1, 0.0, 0.345), (130.1, 8.821, 0.345), (113.8, 0.922, 0.345), (130.1, 0.922, 0.345), (130.1, 7.899, 0.345), (113.8, 7.899, 1.314e-07), (113.8, 0.0, 0.0), (130.1, 0.0, 0.0), (130.1, 8.821, 0.0), (120.6, 0.0, 0.345), (120.4, 0.0, 0.345), (117.8, 0.0, 0.345), (117.6, 0.0, 0.345), (126.3, 0.0, 0.345), (126.1, 0.0, 0.345), (123.2, 0.0, 0.345), (123.0, 0.0, 0.345), (123.0, 8.821, 0.345), (123.2, 8.821, 0.345), (126.1, 8.821, 0.345), (126.3, 8.821, 0.345), (117.6, 8.821, 0.345), (117.8, 8.821, 0.345), (120.4, 8.821, 0.345), (120.6, 8.821, 0.345), (123.0, 0.922, 0.345), (123.2, 0.922, 0.345), (126.1, 0.922, 0.345), (126.3, 0.922, 0.345), (117.6, 0.922, 0.345), (117.8, 0.922, 0.345), (120.4, 0.922, 0.345), (120.6, 0.922, 0.345), (126.3, 7.899, 0.345), (126.1, 7.899, 0.345), (123.2, 7.899, 0.345), (123.0, 7.899, 0.345), (120.6, 7.899, 0.345), (120.4, 7.899, 0.345), (117.8, 7.899, 0.345), (117.6, 7.899, 0.345), (123.0, 0.922, 1.314e-07), (123.2, 0.922, 1.314e-07), (126.1, 0.922, 1.314e-07), (126.3, 0.922, 1.314e-07), (117.6, 0.922, 1.314e-07), (117.8, 0.922, 1.314e-07), (120.4, 0.922, 1.314e-07), (120.6, 0.922, 1.314e-07), (126.3, 7.899, 1.314e-07), (126.1, 7.899, 1.314e-07), (123.2, 7.899, 1.314e-07), (123.0, 7.899, 1.314e-07), (120.6, 7.899, 1.314e-07), (120.4, 7.899, 1.314e-07), (117.8, 7.899, 1.314e-07), (117.6, 7.899, 1.314e-07), (120.6, 0.0, 0.0), (120.4, 0.0, 0.0), (117.8, 0.0, 0.0), (117.6, 0.0, 0.0), (126.3, 0.0, 0.0), (126.1, 0.0, 0.0), (123.2, 0.0, 0.0), (123.0, 0.0, 0.0), (123.0, 8.821, 0.0), (123.2, 8.821, 0.0), (126.1, 8.821, 0.0), (126.3, 8.821, 0.0), (117.6, 8.821, 0.0), (117.8, 8.821, 0.0), (120.4, 8.821, 0.0), (120.6, 8.821, 0.0), (130.1, 7.899, 0.2163), (125.6, 0.922, 0.2163), (130.1, 0.922, 0.2163), (117.8, 0.922, 0.2163), (122.3, 0.922, 0.2163), (125.6, 7.899, 0.2163), (122.3, 7.899, 0.2163), (117.8, 7.899, 0.2163), (125.6, 4.08, 0.2163), (130.1, 4.08, 0.2163), (117.8, 4.08, 0.2163), (122.3, 4.08, 0.2163), (130.1, 4.741, 0.2163), (125.6, 4.741, 0.2163), (122.3, 4.741, 0.2163), (117.8, 4.741, 0.2163), (130.1, 0.922, 3.286e-07), (130.1, 4.08, 3.286e-07), (130.1, 4.741, 3.286e-07), (117.8, 0.922, 3.286e-07), (122.3, 0.922, 3.286e-07), (125.6, 0.922, 3.286e-07), (122.3, 7.899, 3.286e-07), (117.8, 7.899, 3.286e-07), (130.1, 7.899, 3.286e-07), (125.6, 7.899, 3.286e-07), (128.7, 8.821, 0.345), (129.0, 8.821, 0.345), (128.7, 8.821, 0.0), (129.0, 8.821, 0.0), (129.0, 7.899, 0.345), (128.7, 7.899, 0.345), (129.0, 7.899, 2.629e-07), (128.7, 7.899, 2.629e-07), (128.7, 0.0, 0.345), (129.0, 0.0, 0.345), (129.0, 0.922, 0.345), (128.7, 0.922, 0.345), (129.0, 0.0, 0.0), (128.7, 0.0, 0.0), (128.7, 0.922, 2.629e-07), (129.0, 0.922, 2.629e-07), (115.0, 0.922, 2.629e-07), (115.3, 0.922, 2.629e-07), (115.0, 0.922, 0.345), (115.3, 0.922, 0.345), (115.3, 0.0, 0.0), (115.0, 0.0, 0.0), (115.0, 0.0, 0.345), (115.3, 0.0, 0.345), (115.3, 7.899, 1.314e-07), (115.0, 7.899, 1.314e-07), (115.0, 8.821, 0.0), (115.3, 8.821, 0.0), (115.0, 8.821, 0.345), (115.3, 8.821, 0.345), (115.3, 7.899, 0.345), (115.0, 7.899, 0.345)], [], [(24, 72, 71, 23), (7, 106, 108, 100), (20, 68, 67, 19), (12, 60, 59, 11), (16, 64, 63, 15), (35, 20, 19, 36), (32, 48, 47, 31), (39, 24, 23, 40), (37, 38, 54, 53), (36, 52, 51, 35), (40, 56, 55, 39), (13, 125, 122, 61), (41, 132, 126, 57), (28, 44, 43, 27), (34, 107, 102, 21), (14, 110, 113, 29), (17, 10, 58, 65), (4, 133, 130, 2), (25, 18, 66, 73), (0, 124, 120, 5), (33, 26, 42, 49), (1, 111, 114, 771), (2, 130, 128, 652), (10, 17, 26, 33), (110, 14, 62, 115), (108, 106, 103, 105), (38, 37, 18, 25), (15, 28, 27, 16), (62, 14, 29, 45), (11, 32, 31, 12), (15, 63, 44, 28), (68, 20, 35, 51), (66, 18, 37, 53), (17, 65, 42, 26), (72, 24, 39, 55), (25, 73, 54, 38), (23, 71, 56, 40), (70, 22, 41, 57), (13, 61, 46, 30), (11, 59, 48, 32), (91, 90, 82, 83), (81, 78, 85, 88), (88, 85, 90, 91), (77, 87, 92, 76), (74, 80, 87, 77), (76, 92, 84, 717), (88, 91, 92, 87), (86, 89, 90, 85), (81, 88, 87, 80), (79, 86, 85, 78), (91, 83, 84, 92), (89, 75, 82, 90), (82, 101, 98, 83), (84, 99, 8, 717), (75, 100, 101, 82), (78, 97, 94, 79), (81, 96, 97, 78), (74, 93, 95, 80), (83, 98, 99, 84), (80, 95, 96, 81), (107, 34, 50, 109), (106, 7, 3, 103), (21, 102, 104, 69), (29, 113, 116, 45), (111, 1, 6, 112), (112, 6, 94, 117), (125, 13, 30, 121), (124, 0, 9, 123), (121, 30, 46, 119), (131, 22, 70, 129), (133, 4, 8, 127), (132, 41, 22, 131), (103, 3, 772, 105), (107, 109, 104, 102), (127, 128, 130, 133), (129, 126, 132, 131), (118, 120, 124, 123), (60, 12, 31, 47), (121, 119, 122, 125), (5, 120, 118, 93), (21, 69, 50, 34), (19, 67, 52, 36), (58, 10, 33, 49), (64, 16, 27, 43), (117, 114, 111, 112), (113, 110, 115, 116), (159, 207, 206, 158), (139, 243, 245, 237), (155, 203, 202, 154), (147, 195, 194, 146), (151, 199, 198, 150), (170, 155, 154, 171), (167, 183, 182, 166), (174, 159, 158, 175), (172, 173, 189, 188), (171, 187, 186, 170), (175, 191, 190, 174), (148, 262, 259, 196), (176, 269, 263, 192), (163, 179, 178, 162), (169, 244, 239, 156), (149, 247, 250, 164), (152, 145, 193, 200), (137, 270, 267, 135), (160, 153, 201, 208), (134, 261, 257, 138), (168, 161, 177, 184), (271, 248, 251, 142), (135, 267, 265, 143), (145, 152, 161, 168), (247, 149, 197, 252), (245, 243, 240, 242), (173, 172, 153, 160), (150, 163, 162, 151), (197, 149, 164, 180), (146, 167, 166, 147), (150, 198, 179, 163), (203, 155, 170, 186), (201, 153, 172, 188), (152, 200, 177, 161), (207, 159, 174, 190), (160, 208, 189, 173), (158, 206, 191, 175), (205, 157, 176, 192), (135, 143, 140, 137), (148, 196, 181, 165), (146, 194, 183, 167), (227, 226, 218, 219), (217, 214, 221, 224), (224, 221, 226, 227), (213, 223, 228, 212), (210, 216, 223, 213), (212, 228, 220, 209), (224, 227, 228, 223), (222, 225, 226, 221), (217, 224, 223, 216), (215, 222, 221, 214), (227, 219, 220, 228), (225, 211, 218, 226), (218, 238, 235, 219), (220, 236, 140, 209), (211, 237, 238, 218), (214, 234, 353, 215), (217, 233, 234, 214), (210, 230, 232, 216), (219, 235, 236, 220), (216, 232, 233, 217), (244, 169, 185, 246), (243, 139, 136, 240), (156, 239, 241, 204), (164, 250, 253, 180), (248, 271, 273, 249), (249, 273, 353, 254), (262, 148, 165, 258), (261, 134, 141, 260), (258, 165, 181, 256), (268, 157, 205, 266), (270, 137, 140, 264), (269, 176, 157, 268), (240, 136, 144, 242), (244, 246, 241, 239), (264, 265, 267, 270), (266, 263, 269, 268), (255, 257, 261, 260), (195, 147, 166, 182), (258, 256, 259, 262), (138, 257, 255, 230), (156, 204, 185, 169), (154, 202, 187, 171), (193, 145, 168, 184), (199, 151, 162, 178), (254, 251, 248, 249), (250, 247, 252, 253), (288, 336, 335, 287), (393, 364, 366, 396), (284, 332, 331, 283), (276, 324, 323, 275), (280, 328, 327, 279), (299, 284, 283, 300), (296, 312, 311, 295), (303, 288, 287, 304), (301, 302, 318, 317), (300, 316, 315, 299), (304, 320, 319, 303), (277, 383, 380, 325), (305, 390, 384, 321), (292, 308, 307, 291), (298, 365, 360, 285), (278, 368, 371, 293), (281, 274, 322, 329), (139, 391, 388, 136), (289, 282, 330, 337), (271, 382, 378, 273), (297, 290, 306, 313), (272, 369, 372, 397), (136, 388, 386, 144), (274, 281, 290, 297), (368, 278, 326, 373), (366, 364, 361, 363), (302, 301, 282, 289), (279, 292, 291, 280), (326, 278, 293, 309), (275, 296, 295, 276), (279, 327, 308, 292), (332, 284, 299, 315), (330, 282, 301, 317), (281, 329, 306, 290), (336, 288, 303, 319), (289, 337, 318, 302), (287, 335, 320, 304), (334, 286, 305, 321), (277, 325, 310, 294), (275, 323, 312, 296), (351, 350, 342, 343), (341, 338, 345, 348), (348, 345, 350, 351), (222, 347, 352, 225), (215, 340, 347, 222), (225, 352, 344, 211), (348, 351, 352, 347), (346, 349, 350, 345), (341, 348, 347, 340), (339, 346, 345, 338), (351, 343, 344, 352), (349, 465, 342, 350), (342, 359, 357, 343), (344, 358, 237, 211), (465, 396, 359, 342), (338, 356, 480, 339), (341, 355, 356, 338), (215, 353, 354, 340), (343, 357, 358, 344), (340, 354, 355, 341), (365, 298, 314, 367), (364, 393, 392, 361), (285, 360, 362, 333), (293, 371, 374, 309), (369, 272, 394, 370), (370, 394, 480, 375), (383, 277, 294, 379), (382, 271, 142, 381), (379, 294, 310, 377), (389, 286, 334, 387), (391, 139, 237, 385), (390, 305, 286, 389), (361, 392, 399, 363), (365, 367, 362, 360), (385, 386, 388, 391), (387, 384, 390, 389), (376, 378, 382, 381), (324, 276, 295, 311), (379, 377, 380, 383), (273, 378, 376, 353), (285, 333, 314, 298), (283, 331, 316, 300), (322, 274, 297, 313), (328, 280, 291, 307), (375, 372, 369, 370), (371, 368, 373, 374), (415, 463, 462, 414), (395, 493, 495, 487), (411, 459, 458, 410), (403, 451, 450, 402), (407, 455, 454, 406), (426, 411, 410, 427), (423, 439, 438, 422), (430, 415, 414, 431), (428, 429, 445, 444), (427, 443, 442, 426), (431, 447, 446, 430), (404, 512, 509, 452), (432, 519, 513, 448), (419, 435, 434, 418), (425, 494, 489, 412), (405, 497, 500, 420), (408, 401, 449, 456), (393, 520, 517, 392), (416, 409, 457, 464), (272, 511, 507, 394), (424, 417, 433, 440), (521, 498, 501, 398), (392, 517, 515, 399), (401, 408, 417, 424), (497, 405, 453, 502), (495, 493, 490, 492), (429, 428, 409, 416), (406, 419, 418, 407), (453, 405, 420, 436), (402, 423, 422, 403), (406, 454, 435, 419), (459, 411, 426, 442), (457, 409, 428, 444), (408, 456, 433, 417), (463, 415, 430, 446), (416, 464, 445, 429), (414, 462, 447, 431), (461, 413, 432, 448), (404, 452, 437, 421), (402, 450, 439, 423), (478, 477, 470, 471), (469, 467, 473, 476), (476, 473, 477, 478), (346, 475, 479, 349), (339, 468, 475, 346), (349, 479, 472, 465), (476, 478, 479, 475), (474, 594, 477, 473), (469, 476, 475, 468), (592, 474, 473, 467), (478, 471, 472, 479), (594, 466, 470, 477), (470, 488, 485, 471), (472, 486, 396, 465), (466, 487, 488, 470), (467, 484, 481, 592), (469, 483, 484, 467), (339, 480, 482, 468), (471, 485, 486, 472), (468, 482, 483, 469), (494, 425, 441, 496), (493, 395, 523, 490), (412, 489, 491, 460), (420, 500, 503, 436), (498, 521, 525, 499), (499, 525, 481, 504), (512, 404, 421, 508), (511, 272, 397, 510), (508, 421, 437, 506), (518, 413, 461, 516), (520, 393, 396, 514), (519, 432, 413, 518), (490, 523, 400, 492), (494, 496, 491, 489), (514, 515, 517, 520), (516, 513, 519, 518), (505, 507, 511, 510), (451, 403, 422, 438), (508, 506, 509, 512), (394, 507, 505, 480), (412, 460, 441, 425), (410, 458, 443, 427), (449, 401, 424, 440), (455, 407, 418, 434), (504, 501, 498, 499), (500, 497, 502, 503), (542, 590, 589, 541), (527, 621, 623, 649), (538, 586, 585, 537), (530, 578, 577, 529), (534, 582, 581, 533), (553, 538, 537, 554), (550, 566, 565, 549), (557, 542, 541, 558), (555, 556, 572, 571), (554, 570, 569, 553), (558, 574, 573, 557), (531, 640, 637, 579), (559, 647, 641, 575), (546, 562, 561, 545), (552, 622, 617, 539), (532, 625, 628, 547), (535, 528, 576, 583), (395, 648, 645, 523), (543, 536, 584, 591), (521, 639, 635, 525), (551, 544, 560, 567), (522, 626, 629, 650), (523, 645, 643, 400), (528, 535, 544, 551), (625, 532, 580, 630), (623, 621, 618, 620), (556, 555, 536, 543), (533, 546, 545, 534), (580, 532, 547, 563), (529, 550, 549, 530), (533, 581, 562, 546), (586, 538, 553, 569), (584, 536, 555, 571), (535, 583, 560, 544), (590, 542, 557, 573), (543, 591, 572, 556), (541, 589, 574, 558), (588, 540, 559, 575), (531, 579, 564, 548), (529, 577, 566, 550), (608, 607, 599, 600), (598, 595, 602, 605), (605, 602, 607, 608), (474, 604, 609, 594), (592, 597, 604, 474), (594, 609, 601, 466), (605, 608, 609, 604), (603, 606, 607, 602), (598, 605, 604, 597), (596, 603, 602, 595), (608, 600, 601, 609), (606, 593, 599, 607), (599, 616, 614, 600), (601, 615, 487, 466), (593, 649, 616, 599), (595, 613, 610, 596), (598, 612, 613, 595), (592, 481, 611, 597), (600, 614, 615, 601), (597, 611, 612, 598), (622, 552, 568, 624), (621, 527, 524, 618), (539, 617, 619, 587), (547, 628, 631, 563), (626, 522, 526, 627), (627, 526, 610, 632), (640, 531, 548, 636), (639, 521, 398, 638), (636, 548, 564, 634), (646, 540, 588, 644), (648, 395, 487, 642), (647, 559, 540, 646), (618, 524, 651, 620), (622, 624, 619, 617), (642, 643, 645, 648), (644, 641, 647, 646), (633, 635, 639, 638), (578, 530, 549, 565), (636, 634, 637, 640), (525, 635, 633, 481), (539, 587, 568, 552), (537, 585, 570, 554), (576, 528, 551, 567), (582, 534, 545, 561), (632, 629, 626, 627), (628, 625, 630, 631), (667, 715, 714, 666), (4, 740, 742, 8), (663, 711, 710, 662), (655, 703, 702, 654), (659, 707, 706, 658), (678, 663, 662, 679), (675, 691, 690, 674), (682, 667, 666, 683), (680, 681, 697, 696), (679, 695, 694, 678), (683, 699, 698, 682), (656, 759, 756, 704), (684, 766, 760, 700), (671, 687, 686, 670), (677, 741, 736, 664), (657, 744, 747, 672), (660, 653, 701, 708), (527, 767, 764, 524), (668, 661, 709, 716), (522, 758, 754, 526), (676, 669, 685, 692), (0, 745, 748, 9), (524, 764, 762, 651), (653, 660, 669, 676), (744, 657, 705, 749), (742, 740, 737, 739), (681, 680, 661, 668), (658, 671, 670, 659), (705, 657, 672, 688), (654, 675, 674, 655), (658, 706, 687, 671), (711, 663, 678, 694), (709, 661, 680, 696), (660, 708, 685, 669), (715, 667, 682, 698), (668, 716, 697, 681), (666, 714, 699, 683), (713, 665, 684, 700), (656, 704, 689, 673), (654, 702, 691, 675), (728, 727, 721, 722), (720, 718, 724, 726), (726, 724, 727, 728), (603, 725, 729, 606), (596, 719, 725, 603), (606, 729, 723, 593), (726, 728, 729, 725), (77, 76, 727, 724), (720, 726, 725, 719), (74, 77, 724, 718), (728, 722, 723, 729), (76, 717, 721, 727), (721, 735, 733, 722), (723, 734, 649, 593), (717, 8, 735, 721), (718, 732, 93, 74), (720, 731, 732, 718), (596, 610, 730, 719), (722, 733, 734, 723), (719, 730, 731, 720), (741, 677, 693, 743), (740, 4, 2, 737), (664, 736, 738, 712), (672, 747, 750, 688), (745, 0, 5, 746), (746, 5, 93, 751), (759, 656, 673, 755), (758, 522, 650, 757), (755, 673, 689, 753), (765, 665, 713, 763), (767, 527, 649, 761), (766, 684, 665, 765), (737, 2, 652, 739), (741, 743, 738, 736), (761, 762, 764, 767), (763, 760, 766, 765), (752, 754, 758, 757), (703, 655, 674, 690), (755, 753, 756, 759), (526, 754, 752, 610), (664, 712, 693, 677), (662, 710, 695, 679), (701, 653, 676, 692), (707, 659, 670, 686), (751, 748, 745, 746), (747, 744, 749, 750), (788, 836, 835, 787), (770, 865, 867, 898), (784, 832, 831, 783), (776, 824, 823, 775), (780, 828, 827, 779), (799, 784, 783, 800), (796, 812, 811, 795), (803, 788, 787, 804), (801, 802, 818, 817), (800, 816, 815, 799), (804, 820, 819, 803), (777, 884, 881, 825), (805, 891, 885, 821), (792, 808, 807, 791), (798, 866, 861, 785), (778, 869, 872, 793), (781, 774, 822, 829), (7, 892, 889, 3), (789, 782, 830, 837), (1, 883, 879, 6), (797, 790, 806, 813), (768, 870, 873, 899), (3, 889, 887, 772), (774, 781, 790, 797), (869, 778, 826, 874), (867, 865, 862, 864), (802, 801, 782, 789), (779, 792, 791, 780), (826, 778, 793, 809), (775, 796, 795, 776), (779, 827, 808, 792), (832, 784, 799, 815), (830, 782, 801, 817), (781, 829, 806, 790), (836, 788, 803, 819), (789, 837, 818, 802), (787, 835, 820, 804), (834, 786, 805, 821), (777, 825, 810, 794), (775, 823, 812, 796), (852, 851, 843, 844), (842, 839, 846, 849), (849, 846, 851, 852), (86, 848, 853, 89), (79, 841, 848, 86), (89, 853, 845, 75), (849, 852, 853, 848), (847, 850, 851, 846), (842, 849, 848, 841), (840, 847, 846, 839), (852, 844, 845, 853), (850, 838, 843, 851), (843, 860, 858, 844), (845, 859, 100, 75), (838, 898, 860, 843), (839, 857, 854, 840), (842, 856, 857, 839), (79, 94, 855, 841), (844, 858, 859, 845), (841, 855, 856, 842), (866, 798, 814, 868), (865, 770, 769, 862), (785, 861, 863, 833), (793, 872, 875, 809), (870, 768, 895, 871), (871, 895, 854, 876), (884, 777, 794, 880), (883, 1, 771, 882), (880, 794, 810, 878), (890, 786, 834, 888), (892, 7, 100, 886), (891, 805, 786, 890), (862, 769, 773, 864), (866, 868, 863, 861), (886, 887, 889, 892), (888, 885, 891, 890), (877, 879, 883, 882), (824, 776, 795, 811), (880, 878, 881, 884), (6, 879, 877, 94), (785, 833, 814, 798), (783, 831, 816, 800), (822, 774, 797, 813), (828, 780, 791, 807), (876, 873, 870, 871), (872, 869, 874, 875), (916, 964, 963, 915), (897, 996, 998, 990), (912, 960, 959, 911), (904, 952, 951, 903), (908, 956, 955, 907), (927, 912, 911, 928), (924, 940, 939, 923), (931, 916, 915, 932), (929, 930, 946, 945), (928, 944, 943, 927), (932, 948, 947, 931), (905, 1015, 1012, 953), (933, 1022, 1016, 949), (920, 936, 935, 919), (926, 997, 992, 913), (906, 1000, 1003, 921), (909, 902, 950, 957), (770, 1023, 1020, 769), (917, 910, 958, 965), (768, 1014, 1010, 895), (925, 918, 934, 941), (893, 1001, 1004, 900), (769, 1020, 1018, 773), (902, 909, 918, 925), (1000, 906, 954, 1005), (998, 996, 993, 995), (930, 929, 910, 917), (907, 920, 919, 908), (954, 906, 921, 937), (903, 924, 923, 904), (907, 955, 936, 920), (960, 912, 927, 943), (958, 910, 929, 945), (909, 957, 934, 918), (964, 916, 931, 947), (917, 965, 946, 930), (915, 963, 948, 932), (962, 914, 933, 949), (905, 953, 938, 922), (903, 951, 940, 924), (893, 900, 982, 896), (894, 897, 990, 901), (980, 979, 971, 972), (970, 967, 974, 977), (977, 974, 979, 980), (847, 976, 981, 850), (840, 969, 976, 847), (850, 981, 973, 838), (977, 980, 981, 976), (975, 978, 979, 974), (970, 977, 976, 969), (968, 975, 974, 967), (980, 972, 973, 981), (978, 966, 971, 979), (971, 991, 988, 972), (978, 984, 990, 966), (973, 989, 898, 838), (966, 990, 991, 971), (967, 987, 982, 968), (968, 982, 983, 975), (970, 986, 987, 967), (975, 983, 984, 978), (840, 854, 985, 969), (972, 988, 989, 973), (969, 985, 986, 970), (997, 926, 942, 999), (996, 897, 894, 993), (913, 992, 994, 961), (921, 1003, 1006, 937), (1001, 893, 896, 1002), (1002, 896, 982, 1007), (1015, 905, 922, 1011), (1014, 768, 899, 1013), (1011, 922, 938, 1009), (1021, 914, 962, 1019), (1023, 770, 898, 1017), (1022, 933, 914, 1021), (993, 894, 901, 995), (997, 999, 994, 992), (1017, 1018, 1020, 1023), (1019, 1016, 1022, 1021), (1008, 1010, 1014, 1013), (952, 904, 923, 939), (1011, 1009, 1012, 1015), (895, 1010, 1008, 854), (913, 961, 942, 926), (911, 959, 944, 928), (950, 902, 925, 941), (956, 908, 919, 935), (1007, 1004, 1001, 1002), (1003, 1000, 1005, 1006), (212, 209, 140, 231), (213, 212, 231, 229), (210, 213, 229, 230), (138, 230, 141, 134)])
me_plane_006.polygons.foreach_set('material_index', [1, 1, 1, 1, 1, 1, 1, 1, 1, 1, 1, 1, 1, 1, 1, 1, 1, 1, 1, 1, 1, 1, 1, 1, 1, 1, 1, 1, 1, 1, 1, 1, 1, 1, 1, 1, 1, 1, 1, 1, 0, 0, 0, 0, 0, 0, 2, 2, 0, 0, 0, 0, 0, 0, 0, 0, 0, 0, 0, 0, 1, 1, 1, 1, 1, 1, 1, 1, 1, 1, 1, 1, 1, 1, 1, 1, 1, 1, 1, 1, 1, 1, 1, 1, 1, 1, 1, 1, 1, 1, 1, 1, 1, 1, 1, 1, 1, 1, 1, 1, 1, 1, 1, 1, 1, 1, 1, 1, 1, 1, 1, 1, 1, 1, 1, 1, 1, 1, 1, 1, 1, 1, 1, 1, 1, 1, 1, 0, 0, 0, 0, 0, 0, 2, 2, 0, 0, 0, 0, 0, 0, 0, 0, 0, 0, 0, 0, 1, 1, 1, 1, 1, 1, 1, 1, 1, 1, 1, 1, 1, 1, 1, 1, 1, 1, 1, 1, 1, 1, 1, 1, 1, 1, 1, 1, 1, 1, 1, 1, 1, 1, 1, 1, 1, 1, 1, 1, 1, 1, 1, 1, 1, 1, 1, 1, 1, 1, 1, 1, 1, 1, 1, 1, 1, 1, 1, 1, 1, 1, 1, 1, 1, 1, 0, 0, 0, 0, 0, 0, 2, 2, 0, 0, 0, 0, 0, 0, 0, 0, 0, 0, 0, 0, 1, 1, 1, 1, 1, 1, 1, 1, 1, 1, 1, 1, 1, 1, 1, 1, 1, 1, 1, 1, 1, 1, 1, 1, 1, 1, 1, 1, 1, 1, 1, 1, 1, 1, 1, 1, 1, 1, 1, 1, 1, 1, 1, 1, 1, 1, 1, 1, 1, 1, 1, 1, 1, 1, 1, 1, 1, 1, 1, 1, 1, 1, 1, 1, 1, 1, 0, 0, 0, 0, 0, 0, 2, 2, 0, 0, 0, 0, 0, 0, 0, 0, 0, 0, 0, 0, 1, 1, 1, 1, 1, 1, 1, 1, 1, 1, 1, 1, 1, 1, 1, 1, 1, 1, 1, 1, 1, 1, 1, 1, 1, 1, 1, 1, 1, 1, 1, 1, 1, 1, 1, 1, 1, 1, 1, 1, 1, 1, 1, 1, 1, 1, 1, 1, 1, 1, 1, 1, 1, 1, 1, 1, 1, 1, 1, 1, 1, 1, 1, 1, 1, 1, 0, 0, 0, 0, 0, 0, 2, 2, 0, 0, 0, 0, 0, 0, 0, 0, 0, 0, 0, 0, 1, 1, 1, 1, 1, 1, 1, 1, 1, 1, 1, 1, 1, 1, 1, 1, 1, 1, 1, 1, 1, 1, 1, 1, 1, 1, 1, 1, 1, 1, 1, 1, 1, 1, 1, 1, 1, 1, 1, 1, 1, 1, 1, 1, 1, 1, 1, 1, 1, 1, 1, 1, 1, 1, 1, 1, 1, 1, 1, 1, 1, 1, 1, 1, 1, 1, 0, 0, 0, 0, 0, 0, 2, 2, 0, 0, 0, 0, 0, 0, 0, 0, 0, 0, 0, 0, 1, 1, 1, 1, 1, 1, 1, 1, 1, 1, 1, 1, 1, 1, 1, 1, 1, 1, 1, 1, 1, 1, 1, 1, 1, 1, 1, 1, 1, 1, 1, 1, 1, 1, 1, 1, 1, 1, 1, 1, 1, 1, 1, 1, 1, 1, 1, 1, 1, 1, 1, 1, 1, 1, 1, 1, 1, 1, 1, 1, 1, 1, 1, 1, 1, 1, 0, 0, 0, 0, 0, 0, 2, 2, 0, 0, 0, 0, 0, 0, 0, 0, 0, 0, 0, 0, 1, 1, 1, 1, 1, 1, 1, 1, 1, 1, 1, 1, 1, 1, 1, 1, 1, 1, 1, 1, 1, 1, 1, 1, 1, 1, 1, 1, 1, 1, 1, 1, 1, 1, 1, 1, 1, 1, 1, 1, 1, 1, 1, 1, 1, 1, 1, 1, 1, 1, 1, 1, 1, 1, 1, 1, 1, 1, 1, 1, 1, 1, 1, 1, 1, 1, 1, 1, 0, 0, 0, 0, 0, 0, 2, 2, 0, 0, 0, 0, 0, 0, 0, 0, 0, 0, 0, 0, 0, 0, 0, 1, 1, 1, 1, 1, 1, 1, 1, 1, 1, 1, 1, 1, 1, 1, 1, 1, 1, 1, 1, 1, 1, 1, 1, 1, 1, 0, 0, 0, 1])
_uv = me_plane_006.uv_layers.new(name='UVMap')
_uv.uv.foreach_set('vector', [0.422, 1.0, 0.422, 1.0, 0.2446, 1.0, 0.2446, 1.0, 1.0, 0.6667, 0.8935, 0.6667, 0.8935, 0.6667, 1.0, 0.6667, 0.7554, 1.0, 0.7554, 1.0, 0.578, 1.0, 0.578, 1.0, 0.2446, 0.0, 0.2446, 0.0, 0.422, 0.0, 0.422, 0.0, 0.578, 0.0, 0.578, 0.0, 0.7554, 0.0, 0.7554, 0.0, 0.7554, 0.6667, 0.7554, 1.0, 0.578, 1.0, 0.578, 0.6667, 0.422, 0.3333, 0.422, 0.3333, 0.2446, 0.3333, 0.2446, 0.3333, 0.422, 0.6667, 0.422, 1.0, 0.2446, 1.0, 0.2446, 0.6667, 0.5644, 0.6667, 0.4356, 0.6667, 0.4356, 0.6667, 0.5644, 0.6667, 0.578, 0.6667, 0.578, 0.6667, 0.7554, 0.6667, 0.7554, 0.6667, 0.2446, 0.6667, 0.2446, 0.6667, 0.422, 0.6667, 0.422, 0.6667, 0.2311, 0.0, 0.1251, 0.0, 0.1251, 0.0, 0.2311, 0.0, 0.2311, 0.6667, 0.1251, 0.6667, 0.1251, 0.6667, 0.2311, 0.6667, 0.7554, 0.3333, 0.7554, 0.3333, 0.578, 0.3333, 0.578, 0.3333, 0.7689, 0.6667, 0.8753, 0.6667, 0.8753, 1.0, 0.7689, 1.0, 0.7689, 0.0, 0.8753, 0.0, 0.8753, 0.3333, 0.7689, 0.3333, 0.5644, 0.0, 0.4356, 0.0, 0.4356, 0.0, 0.5644, 0.0, 0.0, 0.6667, 0.106, 0.6667, 0.106, 1.0, 0.0, 1.0, 0.4356, 1.0, 0.5644, 1.0, 0.5644, 1.0, 0.4356, 1.0, 0.0, 0.0, 0.106, 0.0, 0.106, 0.3333, 0.0, 0.3333, 0.4356, 0.3333, 0.5644, 0.3333, 0.5644, 0.3333, 0.4356, 0.3333, 1.0, 0.0, 0.8935, 0.0, 0.8935, 0.0, 1.0, 0.0, 0.0, 1.0, 0.106, 1.0, 0.106, 1.0, 0.0, 1.0, 0.4356, 0.0, 0.5644, 0.0, 0.5644, 0.3333, 0.4356, 0.3333, 0.8753, 0.0, 0.7689, 0.0, 0.7689, 0.0, 0.8753, 0.0, 0.8935, 0.6667, 0.8935, 0.6667, 0.8935, 1.0, 0.8935, 1.0, 0.4356, 0.6667, 0.5644, 0.6667, 0.5644, 1.0, 0.4356, 1.0, 0.7554, 0.0, 0.7554, 0.3333, 0.578, 0.3333, 0.578, 0.0, 0.7689, 0.0, 0.7689, 0.0, 0.7689, 0.3333, 0.7689, 0.3333, 0.422, 0.0, 0.422, 0.3333, 0.2446, 0.3333, 0.2446, 0.0, 0.7554, 0.0, 0.7554, 0.0, 0.7554, 0.3333, 0.7554, 0.3333, 0.7554, 1.0, 0.7554, 1.0, 0.7554, 0.6667, 0.7554, 0.6667, 0.5644, 1.0, 0.5644, 1.0, 0.5644, 0.6667, 0.5644, 0.6667, 0.5644, 0.0, 0.5644, 0.0, 0.5644, 0.3333, 0.5644, 0.3333, 0.422, 1.0, 0.422, 1.0, 0.422, 0.6667, 0.422, 0.6667, 0.4356, 1.0, 0.4356, 1.0, 0.4356, 0.6667, 0.4356, 0.6667, 0.2446, 1.0, 0.2446, 1.0, 0.2446, 0.6667, 0.2446, 0.6667, 0.2311, 1.0, 0.2311, 1.0, 0.2311, 0.6667, 0.2311, 0.6667, 0.2311, 0.0, 0.2311, 0.0, 0.2311, 0.3333, 0.2311, 0.3333, 0.422, 0.0, 0.422, 0.0, 0.422, 0.3333, 0.422, 0.3333, 0.4288, 0.5556, 0.5712, 0.5556, 0.5712, 0.6667, 0.4288, 0.6667, 0.4288, 0.3333, 0.5712, 0.3333, 0.5712, 0.4444, 0.4288, 0.4444, 0.4288, 0.4444, 0.5712, 0.4444, 0.5712, 0.5556, 0.4288, 0.5556, 0.0, 0.4444, 0.2379, 0.4444, 0.2379, 0.5556, 0.0, 0.5556, 0.0, 0.3333, 0.2379, 0.3333, 0.2379, 0.4444, 0.0, 0.4444, 0.0, 0.5556, 0.2379, 0.5556, 0.2379, 0.6667, 0.0, 0.6667, 0.4288, 0.4444, 0.4288, 0.5556, 0.2379, 0.5556, 0.2379, 0.4444, 0.7621, 0.4444, 0.7621, 0.5556, 0.5712, 0.5556, 0.5712, 0.4444, 0.4288, 0.3333, 0.4288, 0.4444, 0.2379, 0.4444, 0.2379, 0.3333, 0.7621, 0.3333, 0.7621, 0.4444, 0.5712, 0.4444, 0.5712, 0.3333, 0.4288, 0.5556, 0.4288, 0.6667, 0.2379, 0.6667, 0.2379, 0.5556, 0.7621, 0.5556, 0.7621, 0.6667, 0.5712, 0.6667, 0.5712, 0.5556, 0.5712, 0.6667, 0.5712, 0.6667, 0.4288, 0.6667, 0.4288, 0.6667, 0.2379, 0.6667, 0.2379, 0.6667, 0.0, 0.6667, 0.0, 0.6667, 0.7621, 0.6667, 0.7621, 0.6667, 0.5712, 0.6667, 0.5712, 0.6667, 0.5712, 0.3333, 0.5712, 0.3333, 0.7621, 0.3333, 0.7621, 0.3333, 0.4288, 0.3333, 0.4288, 0.3333, 0.5712, 0.3333, 0.5712, 0.3333, 0.0, 0.3333, 0.0, 0.3333, 0.2379, 0.3333, 0.2379, 0.3333, 0.4288, 0.6667, 0.4288, 0.6667, 0.2379, 0.6667, 0.2379, 0.6667, 0.2379, 0.3333, 0.2379, 0.3333, 0.4288, 0.3333, 0.4288, 0.3333, 0.8753, 0.6667, 0.7689, 0.6667, 0.7689, 0.6667, 0.8753, 0.6667, 0.8935, 0.6667, 1.0, 0.6667, 1.0, 1.0, 0.8935, 1.0, 0.7689, 1.0, 0.8753, 1.0, 0.8753, 1.0, 0.7689, 1.0, 0.7689, 0.3333, 0.8753, 0.3333, 0.8753, 0.3333, 0.7689, 0.3333, 0.8935, 0.0, 1.0, 0.0, 1.0, 0.3333, 0.8935, 0.3333, 0.8935, 0.3333, 1.0, 0.3333, 1.0, 0.3333, 0.8935, 0.3333, 0.1251, 0.0, 0.2311, 0.0, 0.2311, 0.3333, 0.1251, 0.3333, 0.106, 0.0, 0.0, 0.0, 0.0, 0.0, 0.106, 0.0, 0.1251, 0.3333, 0.2311, 0.3333, 0.2311, 0.3333, 0.1251, 0.3333, 0.1251, 1.0, 0.2311, 1.0, 0.2311, 1.0, 0.1251, 1.0, 0.106, 0.6667, 0.0, 0.6667, 0.0, 0.6667, 0.106, 0.6667, 0.1251, 0.6667, 0.2311, 0.6667, 0.2311, 1.0, 0.1251, 1.0, 0.8935, 1.0, 1.0, 1.0, 1.0, 1.0, 0.8935, 1.0, 0.8753, 0.6667, 0.8753, 0.6667, 0.8753, 1.0, 0.8753, 1.0, 0.106, 0.6667, 0.106, 1.0, 0.106, 1.0, 0.106, 0.6667, 0.1251, 1.0, 0.1251, 0.6667, 0.1251, 0.6667, 0.1251, 1.0, 0.106, 0.3333, 0.106, 0.3333, 0.106, 0.0, 0.106, 0.0, 0.2446, 0.0, 0.2446, 0.0, 0.2446, 0.3333, 0.2446, 0.3333, 0.1251, 0.3333, 0.1251, 0.3333, 0.1251, 0.0, 0.1251, 0.0, 0.0, 0.3333, 0.106, 0.3333, 0.106, 0.3333, 0.0, 0.3333, 0.7689, 1.0, 0.7689, 1.0, 0.7689, 0.6667, 0.7689, 0.6667, 0.578, 1.0, 0.578, 1.0, 0.578, 0.6667, 0.578, 0.6667, 0.4356, 0.0, 0.4356, 0.0, 0.4356, 0.3333, 0.4356, 0.3333, 0.578, 0.0, 0.578, 0.0, 0.578, 0.3333, 0.578, 0.3333, 0.8935, 0.3333, 0.8935, 0.0, 0.8935, 0.0, 0.8935, 0.3333, 0.8753, 0.3333, 0.8753, 0.0, 0.8753, 0.0, 0.8753, 0.3333, 0.422, 1.0, 0.422, 1.0, 0.2446, 1.0, 0.2446, 1.0, 1.0, 0.6667, 0.8935, 0.6667, 0.8935, 0.6667, 1.0, 0.6667, 0.7554, 1.0, 0.7554, 1.0, 0.578, 1.0, 0.578, 1.0, 0.2446, 0.0, 0.2446, 0.0, 0.422, 0.0, 0.422, 0.0, 0.578, 0.0, 0.578, 0.0, 0.7554, 0.0, 0.7554, 0.0, 0.7554, 0.6667, 0.7554, 1.0, 0.578, 1.0, 0.578, 0.6667, 0.422, 0.3333, 0.422, 0.3333, 0.2446, 0.3333, 0.2446, 0.3333, 0.422, 0.6667, 0.422, 1.0, 0.2446, 1.0, 0.2446, 0.6667, 0.5644, 0.6667, 0.4356, 0.6667, 0.4356, 0.6667, 0.5644, 0.6667, 0.578, 0.6667, 0.578, 0.6667, 0.7554, 0.6667, 0.7554, 0.6667, 0.2446, 0.6667, 0.2446, 0.6667, 0.422, 0.6667, 0.422, 0.6667, 0.2311, 0.0, 0.1251, 0.0, 0.1251, 0.0, 0.2311, 0.0, 0.2311, 0.6667, 0.1251, 0.6667, 0.1251, 0.6667, 0.2311, 0.6667, 0.7554, 0.3333, 0.7554, 0.3333, 0.578, 0.3333, 0.578, 0.3333, 0.7689, 0.6667, 0.8753, 0.6667, 0.8753, 1.0, 0.7689, 1.0, 0.7689, 0.0, 0.8753, 0.0, 0.8753, 0.3333, 0.7689, 0.3333, 0.5644, 0.0, 0.4356, 0.0, 0.4356, 0.0, 0.5644, 0.0, 0.0, 0.6667, 0.106, 0.6667, 0.106, 1.0, 0.0, 1.0, 0.4356, 1.0, 0.5644, 1.0, 0.5644, 1.0, 0.4356, 1.0, 0.0, 0.0, 0.106, 0.0, 0.106, 0.3333, 0.0, 0.3333, 0.4356, 0.3333, 0.5644, 0.3333, 0.5644, 0.3333, 0.4356, 0.3333, 1.0, 0.0, 0.8935, 0.0, 0.8935, 0.0, 1.0, 0.0, 0.0, 1.0, 0.106, 1.0, 0.106, 1.0, 0.0, 1.0, 0.4356, 0.0, 0.5644, 0.0, 0.5644, 0.3333, 0.4356, 0.3333, 0.8753, 0.0, 0.7689, 0.0, 0.7689, 0.0, 0.8753, 0.0, 0.8935, 0.6667, 0.8935, 0.6667, 0.8935, 1.0, 0.8935, 1.0, 0.4356, 0.6667, 0.5644, 0.6667, 0.5644, 1.0, 0.4356, 1.0, 0.7554, 0.0, 0.7554, 0.3333, 0.578, 0.3333, 0.578, 0.0, 0.7689, 0.0, 0.7689, 0.0, 0.7689, 0.3333, 0.7689, 0.3333, 0.422, 0.0, 0.422, 0.3333, 0.2446, 0.3333, 0.2446, 0.0, 0.7554, 0.0, 0.7554, 0.0, 0.7554, 0.3333, 0.7554, 0.3333, 0.7554, 1.0, 0.7554, 1.0, 0.7554, 0.6667, 0.7554, 0.6667, 0.5644, 1.0, 0.5644, 1.0, 0.5644, 0.6667, 0.5644, 0.6667, 0.5644, 0.0, 0.5644, 0.0, 0.5644, 0.3333, 0.5644, 0.3333, 0.422, 1.0, 0.422, 1.0, 0.422, 0.6667, 0.422, 0.6667, 0.4356, 1.0, 0.4356, 1.0, 0.4356, 0.6667, 0.4356, 0.6667, 0.2446, 1.0, 0.2446, 1.0, 0.2446, 0.6667, 0.2446, 0.6667, 0.2311, 1.0, 0.2311, 1.0, 0.2311, 0.6667, 0.2311, 0.6667, 0.0, 1.0, 0.0, 1.0, 0.0, 0.6667, 0.0, 0.6667, 0.2311, 0.0, 0.2311, 0.0, 0.2311, 0.3333, 0.2311, 0.3333, 0.422, 0.0, 0.422, 0.0, 0.422, 0.3333, 0.422, 0.3333, 0.4288, 0.5556, 0.5712, 0.5556, 0.5712, 0.6667, 0.4288, 0.6667, 0.4288, 0.3333, 0.5712, 0.3333, 0.5712, 0.4444, 0.4288, 0.4444, 0.4288, 0.4444, 0.5712, 0.4444, 0.5712, 0.5556, 0.4288, 0.5556, 0.0, 0.4444, 0.2379, 0.4444, 0.2379, 0.5556, 0.0, 0.5556, 0.0, 0.3333, 0.2379, 0.3333, 0.2379, 0.4444, 0.0, 0.4444, 0.0, 0.5556, 0.2379, 0.5556, 0.2379, 0.6667, 0.0, 0.6667, 0.4288, 0.4444, 0.4288, 0.5556, 0.2379, 0.5556, 0.2379, 0.4444, 0.7621, 0.4444, 0.7621, 0.5556, 0.5712, 0.5556, 0.5712, 0.4444, 0.4288, 0.3333, 0.4288, 0.4444, 0.2379, 0.4444, 0.2379, 0.3333, 0.7621, 0.3333, 0.7621, 0.4444, 0.5712, 0.4444, 0.5712, 0.3333, 0.4288, 0.5556, 0.4288, 0.6667, 0.2379, 0.6667, 0.2379, 0.5556, 0.7621, 0.5556, 0.7621, 0.6667, 0.5712, 0.6667, 0.5712, 0.5556, 0.5712, 0.6667, 0.5712, 0.6667, 0.4288, 0.6667, 0.4288, 0.6667, 0.2379, 0.6667, 0.2379, 0.6667, 0.0, 0.6667, 0.0, 0.6667, 0.7621, 0.6667, 0.7621, 0.6667, 0.5712, 0.6667, 0.5712, 0.6667, 0.5712, 0.3333, 0.5712, 0.3333, 0.7621, 0.3333, 0.7621, 0.3333, 0.4288, 0.3333, 0.4288, 0.3333, 0.5712, 0.3333, 0.5712, 0.3333, 0.0, 0.3333, 0.0, 0.3333, 0.2379, 0.3333, 0.2379, 0.3333, 0.4288, 0.6667, 0.4288, 0.6667, 0.2379, 0.6667, 0.2379, 0.6667, 0.2379, 0.3333, 0.2379, 0.3333, 0.4288, 0.3333, 0.4288, 0.3333, 0.8753, 0.6667, 0.7689, 0.6667, 0.7689, 0.6667, 0.8753, 0.6667, 0.8935, 0.6667, 1.0, 0.6667, 1.0, 1.0, 0.8935, 1.0, 0.7689, 1.0, 0.8753, 1.0, 0.8753, 1.0, 0.7689, 1.0, 0.7689, 0.3333, 0.8753, 0.3333, 0.8753, 0.3333, 0.7689, 0.3333, 0.8935, 0.0, 1.0, 0.0, 1.0, 0.3333, 0.8935, 0.3333, 0.8935, 0.3333, 1.0, 0.3333, 1.0, 0.3333, 0.8935, 0.3333, 0.1251, 0.0, 0.2311, 0.0, 0.2311, 0.3333, 0.1251, 0.3333, 0.106, 0.0, 0.0, 0.0, 0.0, 0.0, 0.106, 0.0, 0.1251, 0.3333, 0.2311, 0.3333, 0.2311, 0.3333, 0.1251, 0.3333, 0.1251, 1.0, 0.2311, 1.0, 0.2311, 1.0, 0.1251, 1.0, 0.106, 0.6667, 0.0, 0.6667, 0.0, 0.6667, 0.106, 0.6667, 0.1251, 0.6667, 0.2311, 0.6667, 0.2311, 1.0, 0.1251, 1.0, 0.8935, 1.0, 1.0, 1.0, 1.0, 1.0, 0.8935, 1.0, 0.8753, 0.6667, 0.8753, 0.6667, 0.8753, 1.0, 0.8753, 1.0, 0.106, 0.6667, 0.106, 1.0, 0.106, 1.0, 0.106, 0.6667, 0.1251, 1.0, 0.1251, 0.6667, 0.1251, 0.6667, 0.1251, 1.0, 0.106, 0.3333, 0.106, 0.3333, 0.106, 0.0, 0.106, 0.0, 0.2446, 0.0, 0.2446, 0.0, 0.2446, 0.3333, 0.2446, 0.3333, 0.1251, 0.3333, 0.1251, 0.3333, 0.1251, 0.0, 0.1251, 0.0, 0.0, 0.3333, 0.106, 0.3333, 0.106, 0.3333, 0.0, 0.3333, 0.7689, 1.0, 0.7689, 1.0, 0.7689, 0.6667, 0.7689, 0.6667, 0.578, 1.0, 0.578, 1.0, 0.578, 0.6667, 0.578, 0.6667, 0.4356, 0.0, 0.4356, 0.0, 0.4356, 0.3333, 0.4356, 0.3333, 0.578, 0.0, 0.578, 0.0, 0.578, 0.3333, 0.578, 0.3333, 0.8935, 0.3333, 0.8935, 0.0, 0.8935, 0.0, 0.8935, 0.3333, 0.8753, 0.3333, 0.8753, 0.0, 0.8753, 0.0, 0.8753, 0.3333, 0.422, 1.0, 0.422, 1.0, 0.2446, 1.0, 0.2446, 1.0, 1.0, 0.6667, 0.8935, 0.6667, 0.8935, 0.6667, 1.0, 0.6667, 0.7554, 1.0, 0.7554, 1.0, 0.578, 1.0, 0.578, 1.0, 0.2446, 0.0, 0.2446, 0.0, 0.422, 0.0, 0.422, 0.0, 0.578, 0.0, 0.578, 0.0, 0.7554, 0.0, 0.7554, 0.0, 0.7554, 0.6667, 0.7554, 1.0, 0.578, 1.0, 0.578, 0.6667, 0.422, 0.3333, 0.422, 0.3333, 0.2446, 0.3333, 0.2446, 0.3333, 0.422, 0.6667, 0.422, 1.0, 0.2446, 1.0, 0.2446, 0.6667, 0.5644, 0.6667, 0.4356, 0.6667, 0.4356, 0.6667, 0.5644, 0.6667, 0.578, 0.6667, 0.578, 0.6667, 0.7554, 0.6667, 0.7554, 0.6667, 0.2446, 0.6667, 0.2446, 0.6667, 0.422, 0.6667, 0.422, 0.6667, 0.2311, 0.0, 0.1251, 0.0, 0.1251, 0.0, 0.2311, 0.0, 0.2311, 0.6667, 0.1251, 0.6667, 0.1251, 0.6667, 0.2311, 0.6667, 0.7554, 0.3333, 0.7554, 0.3333, 0.578, 0.3333, 0.578, 0.3333, 0.7689, 0.6667, 0.8753, 0.6667, 0.8753, 1.0, 0.7689, 1.0, 0.7689, 0.0, 0.8753, 0.0, 0.8753, 0.3333, 0.7689, 0.3333, 0.5644, 0.0, 0.4356, 0.0, 0.4356, 0.0, 0.5644, 0.0, 0.0, 0.6667, 0.106, 0.6667, 0.106, 1.0, 0.0, 1.0, 0.4356, 1.0, 0.5644, 1.0, 0.5644, 1.0, 0.4356, 1.0, 0.0, 0.0, 0.106, 0.0, 0.106, 0.3333, 0.0, 0.3333, 0.4356, 0.3333, 0.5644, 0.3333, 0.5644, 0.3333, 0.4356, 0.3333, 1.0, 0.0, 0.8935, 0.0, 0.8935, 0.0, 1.0, 0.0, 0.0, 1.0, 0.106, 1.0, 0.106, 1.0, 0.0, 1.0, 0.4356, 0.0, 0.5644, 0.0, 0.5644, 0.3333, 0.4356, 0.3333, 0.8753, 0.0, 0.7689, 0.0, 0.7689, 0.0, 0.8753, 0.0, 0.8935, 0.6667, 0.8935, 0.6667, 0.8935, 1.0, 0.8935, 1.0, 0.4356, 0.6667, 0.5644, 0.6667, 0.5644, 1.0, 0.4356, 1.0, 0.7554, 0.0, 0.7554, 0.3333, 0.578, 0.3333, 0.578, 0.0, 0.7689, 0.0, 0.7689, 0.0, 0.7689, 0.3333, 0.7689, 0.3333, 0.422, 0.0, 0.422, 0.3333, 0.2446, 0.3333, 0.2446, 0.0, 0.7554, 0.0, 0.7554, 0.0, 0.7554, 0.3333, 0.7554, 0.3333, 0.7554, 1.0, 0.7554, 1.0, 0.7554, 0.6667, 0.7554, 0.6667, 0.5644, 1.0, 0.5644, 1.0, 0.5644, 0.6667, 0.5644, 0.6667, 0.5644, 0.0, 0.5644, 0.0, 0.5644, 0.3333, 0.5644, 0.3333, 0.422, 1.0, 0.422, 1.0, 0.422, 0.6667, 0.422, 0.6667, 0.4356, 1.0, 0.4356, 1.0, 0.4356, 0.6667, 0.4356, 0.6667, 0.2446, 1.0, 0.2446, 1.0, 0.2446, 0.6667, 0.2446, 0.6667, 0.2311, 1.0, 0.2311, 1.0, 0.2311, 0.6667, 0.2311, 0.6667, 0.2311, 0.0, 0.2311, 0.0, 0.2311, 0.3333, 0.2311, 0.3333, 0.422, 0.0, 0.422, 0.0, 0.422, 0.3333, 0.422, 0.3333, 0.4288, 0.5556, 0.5712, 0.5556, 0.5712, 0.6667, 0.4288, 0.6667, 0.4288, 0.3333, 0.5712, 0.3333, 0.5712, 0.4444, 0.4288, 0.4444, 0.4288, 0.4444, 0.5712, 0.4444, 0.5712, 0.5556, 0.4288, 0.5556, 0.0, 0.4444, 0.2379, 0.4444, 0.2379, 0.5556, 0.0, 0.5556, 0.0, 0.3333, 0.2379, 0.3333, 0.2379, 0.4444, 0.0, 0.4444, 0.0, 0.5556, 0.2379, 0.5556, 0.2379, 0.6667, 0.0, 0.6667, 0.4288, 0.4444, 0.4288, 0.5556, 0.2379, 0.5556, 0.2379, 0.4444, 0.7621, 0.4444, 0.7621, 0.5556, 0.5712, 0.5556, 0.5712, 0.4444, 0.4288, 0.3333, 0.4288, 0.4444, 0.2379, 0.4444, 0.2379, 0.3333, 0.7621, 0.3333, 0.7621, 0.4444, 0.5712, 0.4444, 0.5712, 0.3333, 0.4288, 0.5556, 0.4288, 0.6667, 0.2379, 0.6667, 0.2379, 0.5556, 0.7621, 0.5556, 0.7621, 0.6667, 0.5712, 0.6667, 0.5712, 0.5556, 0.5712, 0.6667, 0.5712, 0.6667, 0.4288, 0.6667, 0.4288, 0.6667, 0.2379, 0.6667, 0.2379, 0.6667, 0.0, 0.6667, 0.0, 0.6667, 0.7621, 0.6667, 0.7621, 0.6667, 0.5712, 0.6667, 0.5712, 0.6667, 0.5712, 0.3333, 0.5712, 0.3333, 0.7621, 0.3333, 0.7621, 0.3333, 0.4288, 0.3333, 0.4288, 0.3333, 0.5712, 0.3333, 0.5712, 0.3333, 0.0, 0.3333, 0.0, 0.3333, 0.2379, 0.3333, 0.2379, 0.3333, 0.4288, 0.6667, 0.4288, 0.6667, 0.2379, 0.6667, 0.2379, 0.6667, 0.2379, 0.3333, 0.2379, 0.3333, 0.4288, 0.3333, 0.4288, 0.3333, 0.8753, 0.6667, 0.7689, 0.6667, 0.7689, 0.6667, 0.8753, 0.6667, 0.8935, 0.6667, 1.0, 0.6667, 1.0, 1.0, 0.8935, 1.0, 0.7689, 1.0, 0.8753, 1.0, 0.8753, 1.0, 0.7689, 1.0, 0.7689, 0.3333, 0.8753, 0.3333, 0.8753, 0.3333, 0.7689, 0.3333, 0.8935, 0.0, 1.0, 0.0, 1.0, 0.3333, 0.8935, 0.3333, 0.8935, 0.3333, 1.0, 0.3333, 1.0, 0.3333, 0.8935, 0.3333, 0.1251, 0.0, 0.2311, 0.0, 0.2311, 0.3333, 0.1251, 0.3333, 0.106, 0.0, 0.0, 0.0, 0.0, 0.0, 0.106, 0.0, 0.1251, 0.3333, 0.2311, 0.3333, 0.2311, 0.3333, 0.1251, 0.3333, 0.1251, 1.0, 0.2311, 1.0, 0.2311, 1.0, 0.1251, 1.0, 0.106, 0.6667, 0.0, 0.6667, 0.0, 0.6667, 0.106, 0.6667, 0.1251, 0.6667, 0.2311, 0.6667, 0.2311, 1.0, 0.1251, 1.0, 0.8935, 1.0, 1.0, 1.0, 1.0, 1.0, 0.8935, 1.0, 0.8753, 0.6667, 0.8753, 0.6667, 0.8753, 1.0, 0.8753, 1.0, 0.106, 0.6667, 0.106, 1.0, 0.106, 1.0, 0.106, 0.6667, 0.1251, 1.0, 0.1251, 0.6667, 0.1251, 0.6667, 0.1251, 1.0, 0.106, 0.3333, 0.106, 0.3333, 0.106, 0.0, 0.106, 0.0, 0.2446, 0.0, 0.2446, 0.0, 0.2446, 0.3333, 0.2446, 0.3333, 0.1251, 0.3333, 0.1251, 0.3333, 0.1251, 0.0, 0.1251, 0.0, 0.0, 0.3333, 0.106, 0.3333, 0.106, 0.3333, 0.0, 0.3333, 0.7689, 1.0, 0.7689, 1.0, 0.7689, 0.6667, 0.7689, 0.6667, 0.578, 1.0, 0.578, 1.0, 0.578, 0.6667, 0.578, 0.6667, 0.4356, 0.0, 0.4356, 0.0, 0.4356, 0.3333, 0.4356, 0.3333, 0.578, 0.0, 0.578, 0.0, 0.578, 0.3333, 0.578, 0.3333, 0.8935, 0.3333, 0.8935, 0.0, 0.8935, 0.0, 0.8935, 0.3333, 0.8753, 0.3333, 0.8753, 0.0, 0.8753, 0.0, 0.8753, 0.3333, 0.422, 1.0, 0.422, 1.0, 0.2446, 1.0, 0.2446, 1.0, 1.0, 0.6667, 0.8935, 0.6667, 0.8935, 0.6667, 1.0, 0.6667, 0.7554, 1.0, 0.7554, 1.0, 0.578, 1.0, 0.578, 1.0, 0.2446, 0.0, 0.2446, 0.0, 0.422, 0.0, 0.422, 0.0, 0.578, 0.0, 0.578, 0.0, 0.7554, 0.0, 0.7554, 0.0, 0.7554, 0.6667, 0.7554, 1.0, 0.578, 1.0, 0.578, 0.6667, 0.422, 0.3333, 0.422, 0.3333, 0.2446, 0.3333, 0.2446, 0.3333, 0.422, 0.6667, 0.422, 1.0, 0.2446, 1.0, 0.2446, 0.6667, 0.5644, 0.6667, 0.4356, 0.6667, 0.4356, 0.6667, 0.5644, 0.6667, 0.578, 0.6667, 0.578, 0.6667, 0.7554, 0.6667, 0.7554, 0.6667, 0.2446, 0.6667, 0.2446, 0.6667, 0.422, 0.6667, 0.422, 0.6667, 0.2311, 0.0, 0.1251, 0.0, 0.1251, 0.0, 0.2311, 0.0, 0.2311, 0.6667, 0.1251, 0.6667, 0.1251, 0.6667, 0.2311, 0.6667, 0.7554, 0.3333, 0.7554, 0.3333, 0.578, 0.3333, 0.578, 0.3333, 0.7689, 0.6667, 0.8753, 0.6667, 0.8753, 1.0, 0.7689, 1.0, 0.7689, 0.0, 0.8753, 0.0, 0.8753, 0.3333, 0.7689, 0.3333, 0.5644, 0.0, 0.4356, 0.0, 0.4356, 0.0, 0.5644, 0.0, 0.0, 0.6667, 0.106, 0.6667, 0.106, 1.0, 0.0, 1.0, 0.4356, 1.0, 0.5644, 1.0, 0.5644, 1.0, 0.4356, 1.0, 0.0, 0.0, 0.106, 0.0, 0.106, 0.3333, 0.0, 0.3333, 0.4356, 0.3333, 0.5644, 0.3333, 0.5644, 0.3333, 0.4356, 0.3333, 1.0, 0.0, 0.8935, 0.0, 0.8935, 0.0, 1.0, 0.0, 0.0, 1.0, 0.106, 1.0, 0.106, 1.0, 0.0, 1.0, 0.4356, 0.0, 0.5644, 0.0, 0.5644, 0.3333, 0.4356, 0.3333, 0.8753, 0.0, 0.7689, 0.0, 0.7689, 0.0, 0.8753, 0.0, 0.8935, 0.6667, 0.8935, 0.6667, 0.8935, 1.0, 0.8935, 1.0, 0.4356, 0.6667, 0.5644, 0.6667, 0.5644, 1.0, 0.4356, 1.0, 0.7554, 0.0, 0.7554, 0.3333, 0.578, 0.3333, 0.578, 0.0, 0.7689, 0.0, 0.7689, 0.0, 0.7689, 0.3333, 0.7689, 0.3333, 0.422, 0.0, 0.422, 0.3333, 0.2446, 0.3333, 0.2446, 0.0, 0.7554, 0.0, 0.7554, 0.0, 0.7554, 0.3333, 0.7554, 0.3333, 0.7554, 1.0, 0.7554, 1.0, 0.7554, 0.6667, 0.7554, 0.6667, 0.5644, 1.0, 0.5644, 1.0, 0.5644, 0.6667, 0.5644, 0.6667, 0.5644, 0.0, 0.5644, 0.0, 0.5644, 0.3333, 0.5644, 0.3333, 0.422, 1.0, 0.422, 1.0, 0.422, 0.6667, 0.422, 0.6667, 0.4356, 1.0, 0.4356, 1.0, 0.4356, 0.6667, 0.4356, 0.6667, 0.2446, 1.0, 0.2446, 1.0, 0.2446, 0.6667, 0.2446, 0.6667, 0.2311, 1.0, 0.2311, 1.0, 0.2311, 0.6667, 0.2311, 0.6667, 0.2311, 0.0, 0.2311, 0.0, 0.2311, 0.3333, 0.2311, 0.3333, 0.422, 0.0, 0.422, 0.0, 0.422, 0.3333, 0.422, 0.3333, 0.4288, 0.5556, 0.5712, 0.5556, 0.5712, 0.6667, 0.4288, 0.6667, 0.4288, 0.3333, 0.5712, 0.3333, 0.5712, 0.4444, 0.4288, 0.4444, 0.4288, 0.4444, 0.5712, 0.4444, 0.5712, 0.5556, 0.4288, 0.5556, 0.0, 0.4444, 0.2379, 0.4444, 0.2379, 0.5556, 0.0, 0.5556, 0.0, 0.3333, 0.2379, 0.3333, 0.2379, 0.4444, 0.0, 0.4444, 0.0, 0.5556, 0.2379, 0.5556, 0.2379, 0.6667, 0.0, 0.6667, 0.4288, 0.4444, 0.4288, 0.5556, 0.2379, 0.5556, 0.2379, 0.4444, 0.7621, 0.4444, 0.7621, 0.5556, 0.5712, 0.5556, 0.5712, 0.4444, 0.4288, 0.3333, 0.4288, 0.4444, 0.2379, 0.4444, 0.2379, 0.3333, 0.7621, 0.3333, 0.7621, 0.4444, 0.5712, 0.4444, 0.5712, 0.3333, 0.4288, 0.5556, 0.4288, 0.6667, 0.2379, 0.6667, 0.2379, 0.5556, 0.7621, 0.5556, 0.7621, 0.6667, 0.5712, 0.6667, 0.5712, 0.5556, 0.5712, 0.6667, 0.5712, 0.6667, 0.4288, 0.6667, 0.4288, 0.6667, 0.2379, 0.6667, 0.2379, 0.6667, 0.0, 0.6667, 0.0, 0.6667, 0.7621, 0.6667, 0.7621, 0.6667, 0.5712, 0.6667, 0.5712, 0.6667, 0.5712, 0.3333, 0.5712, 0.3333, 0.7621, 0.3333, 0.7621, 0.3333, 0.4288, 0.3333, 0.4288, 0.3333, 0.5712, 0.3333, 0.5712, 0.3333, 0.0, 0.3333, 0.0, 0.3333, 0.2379, 0.3333, 0.2379, 0.3333, 0.4288, 0.6667, 0.4288, 0.6667, 0.2379, 0.6667, 0.2379, 0.6667, 0.2379, 0.3333, 0.2379, 0.3333, 0.4288, 0.3333, 0.4288, 0.3333, 0.8753, 0.6667, 0.7689, 0.6667, 0.7689, 0.6667, 0.8753, 0.6667, 0.8935, 0.6667, 1.0, 0.6667, 1.0, 1.0, 0.8935, 1.0, 0.7689, 1.0, 0.8753, 1.0, 0.8753, 1.0, 0.7689, 1.0, 0.7689, 0.3333, 0.8753, 0.3333, 0.8753, 0.3333, 0.7689, 0.3333, 0.8935, 0.0, 1.0, 0.0, 1.0, 0.3333, 0.8935, 0.3333, 0.8935, 0.3333, 1.0, 0.3333, 1.0, 0.3333, 0.8935, 0.3333, 0.1251, 0.0, 0.2311, 0.0, 0.2311, 0.3333, 0.1251, 0.3333, 0.106, 0.0, 0.0, 0.0, 0.0, 0.0, 0.106, 0.0, 0.1251, 0.3333, 0.2311, 0.3333, 0.2311, 0.3333, 0.1251, 0.3333, 0.1251, 1.0, 0.2311, 1.0, 0.2311, 1.0, 0.1251, 1.0, 0.106, 0.6667, 0.0, 0.6667, 0.0, 0.6667, 0.106, 0.6667, 0.1251, 0.6667, 0.2311, 0.6667, 0.2311, 1.0, 0.1251, 1.0, 0.8935, 1.0, 1.0, 1.0, 1.0, 1.0, 0.8935, 1.0, 0.8753, 0.6667, 0.8753, 0.6667, 0.8753, 1.0, 0.8753, 1.0, 0.106, 0.6667, 0.106, 1.0, 0.106, 1.0, 0.106, 0.6667, 0.1251, 1.0, 0.1251, 0.6667, 0.1251, 0.6667, 0.1251, 1.0, 0.106, 0.3333, 0.106, 0.3333, 0.106, 0.0, 0.106, 0.0, 0.2446, 0.0, 0.2446, 0.0, 0.2446, 0.3333, 0.2446, 0.3333, 0.1251, 0.3333, 0.1251, 0.3333, 0.1251, 0.0, 0.1251, 0.0, 0.0, 0.3333, 0.106, 0.3333, 0.106, 0.3333, 0.0, 0.3333, 0.7689, 1.0, 0.7689, 1.0, 0.7689, 0.6667, 0.7689, 0.6667, 0.578, 1.0, 0.578, 1.0, 0.578, 0.6667, 0.578, 0.6667, 0.4356, 0.0, 0.4356, 0.0, 0.4356, 0.3333, 0.4356, 0.3333, 0.578, 0.0, 0.578, 0.0, 0.578, 0.3333, 0.578, 0.3333, 0.8935, 0.3333, 0.8935, 0.0, 0.8935, 0.0, 0.8935, 0.3333, 0.8753, 0.3333, 0.8753, 0.0, 0.8753, 0.0, 0.8753, 0.3333, 0.422, 1.0, 0.422, 1.0, 0.2446, 1.0, 0.2446, 1.0, 1.0, 0.6667, 0.8935, 0.6667, 0.8935, 0.6667, 1.0, 0.6667, 0.7554, 1.0, 0.7554, 1.0, 0.578, 1.0, 0.578, 1.0, 0.2446, 0.0, 0.2446, 0.0, 0.422, 0.0, 0.422, 0.0, 0.578, 0.0, 0.578, 0.0, 0.7554, 0.0, 0.7554, 0.0, 0.7554, 0.6667, 0.7554, 1.0, 0.578, 1.0, 0.578, 0.6667, 0.422, 0.3333, 0.422, 0.3333, 0.2446, 0.3333, 0.2446, 0.3333, 0.422, 0.6667, 0.422, 1.0, 0.2446, 1.0, 0.2446, 0.6667, 0.5644, 0.6667, 0.4356, 0.6667, 0.4356, 0.6667, 0.5644, 0.6667, 0.578, 0.6667, 0.578, 0.6667, 0.7554, 0.6667, 0.7554, 0.6667, 0.2446, 0.6667, 0.2446, 0.6667, 0.422, 0.6667, 0.422, 0.6667, 0.2311, 0.0, 0.1251, 0.0, 0.1251, 0.0, 0.2311, 0.0, 0.2311, 0.6667, 0.1251, 0.6667, 0.1251, 0.6667, 0.2311, 0.6667, 0.7554, 0.3333, 0.7554, 0.3333, 0.578, 0.3333, 0.578, 0.3333, 0.7689, 0.6667, 0.8753, 0.6667, 0.8753, 1.0, 0.7689, 1.0, 0.7689, 0.0, 0.8753, 0.0, 0.8753, 0.3333, 0.7689, 0.3333, 0.5644, 0.0, 0.4356, 0.0, 0.4356, 0.0, 0.5644, 0.0, 0.0, 0.6667, 0.106, 0.6667, 0.106, 1.0, 0.0, 1.0, 0.4356, 1.0, 0.5644, 1.0, 0.5644, 1.0, 0.4356, 1.0, 0.0, 0.0, 0.106, 0.0, 0.106, 0.3333, 0.0, 0.3333, 0.4356, 0.3333, 0.5644, 0.3333, 0.5644, 0.3333, 0.4356, 0.3333, 1.0, 0.0, 0.8935, 0.0, 0.8935, 0.0, 1.0, 0.0, 0.0, 1.0, 0.106, 1.0, 0.106, 1.0, 0.0, 1.0, 0.4356, 0.0, 0.5644, 0.0, 0.5644, 0.3333, 0.4356, 0.3333, 0.8753, 0.0, 0.7689, 0.0, 0.7689, 0.0, 0.8753, 0.0, 0.8935, 0.6667, 0.8935, 0.6667, 0.8935, 1.0, 0.8935, 1.0, 0.4356, 0.6667, 0.5644, 0.6667, 0.5644, 1.0, 0.4356, 1.0, 0.7554, 0.0, 0.7554, 0.3333, 0.578, 0.3333, 0.578, 0.0, 0.7689, 0.0, 0.7689, 0.0, 0.7689, 0.3333, 0.7689, 0.3333, 0.422, 0.0, 0.422, 0.3333, 0.2446, 0.3333, 0.2446, 0.0, 0.7554, 0.0, 0.7554, 0.0, 0.7554, 0.3333, 0.7554, 0.3333, 0.7554, 1.0, 0.7554, 1.0, 0.7554, 0.6667, 0.7554, 0.6667, 0.5644, 1.0, 0.5644, 1.0, 0.5644, 0.6667, 0.5644, 0.6667, 0.5644, 0.0, 0.5644, 0.0, 0.5644, 0.3333, 0.5644, 0.3333, 0.422, 1.0, 0.422, 1.0, 0.422, 0.6667, 0.422, 0.6667, 0.4356, 1.0, 0.4356, 1.0, 0.4356, 0.6667, 0.4356, 0.6667, 0.2446, 1.0, 0.2446, 1.0, 0.2446, 0.6667, 0.2446, 0.6667, 0.2311, 1.0, 0.2311, 1.0, 0.2311, 0.6667, 0.2311, 0.6667, 0.2311, 0.0, 0.2311, 0.0, 0.2311, 0.3333, 0.2311, 0.3333, 0.422, 0.0, 0.422, 0.0, 0.422, 0.3333, 0.422, 0.3333, 0.4288, 0.5556, 0.5712, 0.5556, 0.5712, 0.6667, 0.4288, 0.6667, 0.4288, 0.3333, 0.5712, 0.3333, 0.5712, 0.4444, 0.4288, 0.4444, 0.4288, 0.4444, 0.5712, 0.4444, 0.5712, 0.5556, 0.4288, 0.5556, 0.0, 0.4444, 0.2379, 0.4444, 0.2379, 0.5556, 0.0, 0.5556, 0.0, 0.3333, 0.2379, 0.3333, 0.2379, 0.4444, 0.0, 0.4444, 0.0, 0.5556, 0.2379, 0.5556, 0.2379, 0.6667, 0.0, 0.6667, 0.4288, 0.4444, 0.4288, 0.5556, 0.2379, 0.5556, 0.2379, 0.4444, 0.7621, 0.4444, 0.7621, 0.5556, 0.5712, 0.5556, 0.5712, 0.4444, 0.4288, 0.3333, 0.4288, 0.4444, 0.2379, 0.4444, 0.2379, 0.3333, 0.7621, 0.3333, 0.7621, 0.4444, 0.5712, 0.4444, 0.5712, 0.3333, 0.4288, 0.5556, 0.4288, 0.6667, 0.2379, 0.6667, 0.2379, 0.5556, 0.7621, 0.5556, 0.7621, 0.6667, 0.5712, 0.6667, 0.5712, 0.5556, 0.5712, 0.6667, 0.5712, 0.6667, 0.4288, 0.6667, 0.4288, 0.6667, 0.2379, 0.6667, 0.2379, 0.6667, 0.0, 0.6667, 0.0, 0.6667, 0.7621, 0.6667, 0.7621, 0.6667, 0.5712, 0.6667, 0.5712, 0.6667, 0.5712, 0.3333, 0.5712, 0.3333, 0.7621, 0.3333, 0.7621, 0.3333, 0.4288, 0.3333, 0.4288, 0.3333, 0.5712, 0.3333, 0.5712, 0.3333, 0.0, 0.3333, 0.0, 0.3333, 0.2379, 0.3333, 0.2379, 0.3333, 0.4288, 0.6667, 0.4288, 0.6667, 0.2379, 0.6667, 0.2379, 0.6667, 0.2379, 0.3333, 0.2379, 0.3333, 0.4288, 0.3333, 0.4288, 0.3333, 0.8753, 0.6667, 0.7689, 0.6667, 0.7689, 0.6667, 0.8753, 0.6667, 0.8935, 0.6667, 1.0, 0.6667, 1.0, 1.0, 0.8935, 1.0, 0.7689, 1.0, 0.8753, 1.0, 0.8753, 1.0, 0.7689, 1.0, 0.7689, 0.3333, 0.8753, 0.3333, 0.8753, 0.3333, 0.7689, 0.3333, 0.8935, 0.0, 1.0, 0.0, 1.0, 0.3333, 0.8935, 0.3333, 0.8935, 0.3333, 1.0, 0.3333, 1.0, 0.3333, 0.8935, 0.3333, 0.1251, 0.0, 0.2311, 0.0, 0.2311, 0.3333, 0.1251, 0.3333, 0.106, 0.0, 0.0, 0.0, 0.0, 0.0, 0.106, 0.0, 0.1251, 0.3333, 0.2311, 0.3333, 0.2311, 0.3333, 0.1251, 0.3333, 0.1251, 1.0, 0.2311, 1.0, 0.2311, 1.0, 0.1251, 1.0, 0.106, 0.6667, 0.0, 0.6667, 0.0, 0.6667, 0.106, 0.6667, 0.1251, 0.6667, 0.2311, 0.6667, 0.2311, 1.0, 0.1251, 1.0, 0.8935, 1.0, 1.0, 1.0, 1.0, 1.0, 0.8935, 1.0, 0.8753, 0.6667, 0.8753, 0.6667, 0.8753, 1.0, 0.8753, 1.0, 0.106, 0.6667, 0.106, 1.0, 0.106, 1.0, 0.106, 0.6667, 0.1251, 1.0, 0.1251, 0.6667, 0.1251, 0.6667, 0.1251, 1.0, 0.106, 0.3333, 0.106, 0.3333, 0.106, 0.0, 0.106, 0.0, 0.2446, 0.0, 0.2446, 0.0, 0.2446, 0.3333, 0.2446, 0.3333, 0.1251, 0.3333, 0.1251, 0.3333, 0.1251, 0.0, 0.1251, 0.0, 0.0, 0.3333, 0.106, 0.3333, 0.106, 0.3333, 0.0, 0.3333, 0.7689, 1.0, 0.7689, 1.0, 0.7689, 0.6667, 0.7689, 0.6667, 0.578, 1.0, 0.578, 1.0, 0.578, 0.6667, 0.578, 0.6667, 0.4356, 0.0, 0.4356, 0.0, 0.4356, 0.3333, 0.4356, 0.3333, 0.578, 0.0, 0.578, 0.0, 0.578, 0.3333, 0.578, 0.3333, 0.8935, 0.3333, 0.8935, 0.0, 0.8935, 0.0, 0.8935, 0.3333, 0.8753, 0.3333, 0.8753, 0.0, 0.8753, 0.0, 0.8753, 0.3333, 0.422, 1.0, 0.422, 1.0, 0.2446, 1.0, 0.2446, 1.0, 1.0, 0.6667, 0.8935, 0.6667, 0.8935, 0.6667, 1.0, 0.6667, 0.7554, 1.0, 0.7554, 1.0, 0.578, 1.0, 0.578, 1.0, 0.2446, 0.0, 0.2446, 0.0, 0.422, 0.0, 0.422, 0.0, 0.578, 0.0, 0.578, 0.0, 0.7554, 0.0, 0.7554, 0.0, 0.7554, 0.6667, 0.7554, 1.0, 0.578, 1.0, 0.578, 0.6667, 0.422, 0.3333, 0.422, 0.3333, 0.2446, 0.3333, 0.2446, 0.3333, 0.422, 0.6667, 0.422, 1.0, 0.2446, 1.0, 0.2446, 0.6667, 0.5644, 0.6667, 0.4356, 0.6667, 0.4356, 0.6667, 0.5644, 0.6667, 0.578, 0.6667, 0.578, 0.6667, 0.7554, 0.6667, 0.7554, 0.6667, 0.2446, 0.6667, 0.2446, 0.6667, 0.422, 0.6667, 0.422, 0.6667, 0.2311, 0.0, 0.1251, 0.0, 0.1251, 0.0, 0.2311, 0.0, 0.2311, 0.6667, 0.1251, 0.6667, 0.1251, 0.6667, 0.2311, 0.6667, 0.7554, 0.3333, 0.7554, 0.3333, 0.578, 0.3333, 0.578, 0.3333, 0.7689, 0.6667, 0.8753, 0.6667, 0.8753, 1.0, 0.7689, 1.0, 0.7689, 0.0, 0.8753, 0.0, 0.8753, 0.3333, 0.7689, 0.3333, 0.5644, 0.0, 0.4356, 0.0, 0.4356, 0.0, 0.5644, 0.0, 0.0, 0.6667, 0.106, 0.6667, 0.106, 1.0, 0.0, 1.0, 0.4356, 1.0, 0.5644, 1.0, 0.5644, 1.0, 0.4356, 1.0, 0.0, 0.0, 0.106, 0.0, 0.106, 0.3333, 0.0, 0.3333, 0.4356, 0.3333, 0.5644, 0.3333, 0.5644, 0.3333, 0.4356, 0.3333, 1.0, 0.0, 0.8935, 0.0, 0.8935, 0.0, 1.0, 0.0, 0.0, 1.0, 0.106, 1.0, 0.106, 1.0, 0.0, 1.0, 0.4356, 0.0, 0.5644, 0.0, 0.5644, 0.3333, 0.4356, 0.3333, 0.8753, 0.0, 0.7689, 0.0, 0.7689, 0.0, 0.8753, 0.0, 0.8935, 0.6667, 0.8935, 0.6667, 0.8935, 1.0, 0.8935, 1.0, 0.4356, 0.6667, 0.5644, 0.6667, 0.5644, 1.0, 0.4356, 1.0, 0.7554, 0.0, 0.7554, 0.3333, 0.578, 0.3333, 0.578, 0.0, 0.7689, 0.0, 0.7689, 0.0, 0.7689, 0.3333, 0.7689, 0.3333, 0.422, 0.0, 0.422, 0.3333, 0.2446, 0.3333, 0.2446, 0.0, 0.7554, 0.0, 0.7554, 0.0, 0.7554, 0.3333, 0.7554, 0.3333, 0.7554, 1.0, 0.7554, 1.0, 0.7554, 0.6667, 0.7554, 0.6667, 0.5644, 1.0, 0.5644, 1.0, 0.5644, 0.6667, 0.5644, 0.6667, 0.5644, 0.0, 0.5644, 0.0, 0.5644, 0.3333, 0.5644, 0.3333, 0.422, 1.0, 0.422, 1.0, 0.422, 0.6667, 0.422, 0.6667, 0.4356, 1.0, 0.4356, 1.0, 0.4356, 0.6667, 0.4356, 0.6667, 0.2446, 1.0, 0.2446, 1.0, 0.2446, 0.6667, 0.2446, 0.6667, 0.2311, 1.0, 0.2311, 1.0, 0.2311, 0.6667, 0.2311, 0.6667, 0.2311, 0.0, 0.2311, 0.0, 0.2311, 0.3333, 0.2311, 0.3333, 0.422, 0.0, 0.422, 0.0, 0.422, 0.3333, 0.422, 0.3333, 0.4288, 0.5556, 0.5712, 0.5556, 0.5712, 0.6667, 0.4288, 0.6667, 0.4288, 0.3333, 0.5712, 0.3333, 0.5712, 0.4444, 0.4288, 0.4444, 0.4288, 0.4444, 0.5712, 0.4444, 0.5712, 0.5556, 0.4288, 0.5556, 0.0, 0.4444, 0.2379, 0.4444, 0.2379, 0.5556, 0.0, 0.5556, 0.0, 0.3333, 0.2379, 0.3333, 0.2379, 0.4444, 0.0, 0.4444, 0.0, 0.5556, 0.2379, 0.5556, 0.2379, 0.6667, 0.0, 0.6667, 0.4288, 0.4444, 0.4288, 0.5556, 0.2379, 0.5556, 0.2379, 0.4444, 0.7621, 0.4444, 0.7621, 0.5556, 0.5712, 0.5556, 0.5712, 0.4444, 0.4288, 0.3333, 0.4288, 0.4444, 0.2379, 0.4444, 0.2379, 0.3333, 0.7621, 0.3333, 0.7621, 0.4444, 0.5712, 0.4444, 0.5712, 0.3333, 0.4288, 0.5556, 0.4288, 0.6667, 0.2379, 0.6667, 0.2379, 0.5556, 0.7621, 0.5556, 0.7621, 0.6667, 0.5712, 0.6667, 0.5712, 0.5556, 0.5712, 0.6667, 0.5712, 0.6667, 0.4288, 0.6667, 0.4288, 0.6667, 0.2379, 0.6667, 0.2379, 0.6667, 0.0, 0.6667, 0.0, 0.6667, 0.7621, 0.6667, 0.7621, 0.6667, 0.5712, 0.6667, 0.5712, 0.6667, 0.5712, 0.3333, 0.5712, 0.3333, 0.7621, 0.3333, 0.7621, 0.3333, 0.4288, 0.3333, 0.4288, 0.3333, 0.5712, 0.3333, 0.5712, 0.3333, 0.0, 0.3333, 0.0, 0.3333, 0.2379, 0.3333, 0.2379, 0.3333, 0.4288, 0.6667, 0.4288, 0.6667, 0.2379, 0.6667, 0.2379, 0.6667, 0.2379, 0.3333, 0.2379, 0.3333, 0.4288, 0.3333, 0.4288, 0.3333, 0.8753, 0.6667, 0.7689, 0.6667, 0.7689, 0.6667, 0.8753, 0.6667, 0.8935, 0.6667, 1.0, 0.6667, 1.0, 1.0, 0.8935, 1.0, 0.7689, 1.0, 0.8753, 1.0, 0.8753, 1.0, 0.7689, 1.0, 0.7689, 0.3333, 0.8753, 0.3333, 0.8753, 0.3333, 0.7689, 0.3333, 0.8935, 0.0, 1.0, 0.0, 1.0, 0.3333, 0.8935, 0.3333, 0.8935, 0.3333, 1.0, 0.3333, 1.0, 0.3333, 0.8935, 0.3333, 0.1251, 0.0, 0.2311, 0.0, 0.2311, 0.3333, 0.1251, 0.3333, 0.106, 0.0, 0.0, 0.0, 0.0, 0.0, 0.106, 0.0, 0.1251, 0.3333, 0.2311, 0.3333, 0.2311, 0.3333, 0.1251, 0.3333, 0.1251, 1.0, 0.2311, 1.0, 0.2311, 1.0, 0.1251, 1.0, 0.106, 0.6667, 0.0, 0.6667, 0.0, 0.6667, 0.106, 0.6667, 0.1251, 0.6667, 0.2311, 0.6667, 0.2311, 1.0, 0.1251, 1.0, 0.8935, 1.0, 1.0, 1.0, 1.0, 1.0, 0.8935, 1.0, 0.8753, 0.6667, 0.8753, 0.6667, 0.8753, 1.0, 0.8753, 1.0, 0.106, 0.6667, 0.106, 1.0, 0.106, 1.0, 0.106, 0.6667, 0.1251, 1.0, 0.1251, 0.6667, 0.1251, 0.6667, 0.1251, 1.0, 0.106, 0.3333, 0.106, 0.3333, 0.106, 0.0, 0.106, 0.0, 0.2446, 0.0, 0.2446, 0.0, 0.2446, 0.3333, 0.2446, 0.3333, 0.1251, 0.3333, 0.1251, 0.3333, 0.1251, 0.0, 0.1251, 0.0, 0.0, 0.3333, 0.106, 0.3333, 0.106, 0.3333, 0.0, 0.3333, 0.7689, 1.0, 0.7689, 1.0, 0.7689, 0.6667, 0.7689, 0.6667, 0.578, 1.0, 0.578, 1.0, 0.578, 0.6667, 0.578, 0.6667, 0.4356, 0.0, 0.4356, 0.0, 0.4356, 0.3333, 0.4356, 0.3333, 0.578, 0.0, 0.578, 0.0, 0.578, 0.3333, 0.578, 0.3333, 0.8935, 0.3333, 0.8935, 0.0, 0.8935, 0.0, 0.8935, 0.3333, 0.8753, 0.3333, 0.8753, 0.0, 0.8753, 0.0, 0.8753, 0.3333, 0.422, 1.0, 0.422, 1.0, 0.2446, 1.0, 0.2446, 1.0, 1.0, 0.6667, 0.8935, 0.6667, 0.8935, 0.6667, 1.0, 0.6667, 0.7554, 1.0, 0.7554, 1.0, 0.578, 1.0, 0.578, 1.0, 0.2446, 0.0, 0.2446, 0.0, 0.422, 0.0, 0.422, 0.0, 0.578, 0.0, 0.578, 0.0, 0.7554, 0.0, 0.7554, 0.0, 0.7554, 0.6667, 0.7554, 1.0, 0.578, 1.0, 0.578, 0.6667, 0.422, 0.3333, 0.422, 0.3333, 0.2446, 0.3333, 0.2446, 0.3333, 0.422, 0.6667, 0.422, 1.0, 0.2446, 1.0, 0.2446, 0.6667, 0.5644, 0.6667, 0.4356, 0.6667, 0.4356, 0.6667, 0.5644, 0.6667, 0.578, 0.6667, 0.578, 0.6667, 0.7554, 0.6667, 0.7554, 0.6667, 0.2446, 0.6667, 0.2446, 0.6667, 0.422, 0.6667, 0.422, 0.6667, 0.2311, 0.0, 0.1251, 0.0, 0.1251, 0.0, 0.2311, 0.0, 0.2311, 0.6667, 0.1251, 0.6667, 0.1251, 0.6667, 0.2311, 0.6667, 0.7554, 0.3333, 0.7554, 0.3333, 0.578, 0.3333, 0.578, 0.3333, 0.7689, 0.6667, 0.8753, 0.6667, 0.8753, 1.0, 0.7689, 1.0, 0.7689, 0.0, 0.8753, 0.0, 0.8753, 0.3333, 0.7689, 0.3333, 0.5644, 0.0, 0.4356, 0.0, 0.4356, 0.0, 0.5644, 0.0, 0.0, 0.6667, 0.106, 0.6667, 0.106, 1.0, 0.0, 1.0, 0.4356, 1.0, 0.5644, 1.0, 0.5644, 1.0, 0.4356, 1.0, 0.0, 0.0, 0.106, 0.0, 0.106, 0.3333, 0.0, 0.3333, 0.4356, 0.3333, 0.5644, 0.3333, 0.5644, 0.3333, 0.4356, 0.3333, 1.0, 0.0, 0.8935, 0.0, 0.8935, 0.0, 1.0, 0.0, 0.0, 1.0, 0.106, 1.0, 0.106, 1.0, 0.0, 1.0, 0.4356, 0.0, 0.5644, 0.0, 0.5644, 0.3333, 0.4356, 0.3333, 0.8753, 0.0, 0.7689, 0.0, 0.7689, 0.0, 0.8753, 0.0, 0.8935, 0.6667, 0.8935, 0.6667, 0.8935, 1.0, 0.8935, 1.0, 0.4356, 0.6667, 0.5644, 0.6667, 0.5644, 1.0, 0.4356, 1.0, 0.7554, 0.0, 0.7554, 0.3333, 0.578, 0.3333, 0.578, 0.0, 0.7689, 0.0, 0.7689, 0.0, 0.7689, 0.3333, 0.7689, 0.3333, 0.422, 0.0, 0.422, 0.3333, 0.2446, 0.3333, 0.2446, 0.0, 0.7554, 0.0, 0.7554, 0.0, 0.7554, 0.3333, 0.7554, 0.3333, 0.7554, 1.0, 0.7554, 1.0, 0.7554, 0.6667, 0.7554, 0.6667, 0.5644, 1.0, 0.5644, 1.0, 0.5644, 0.6667, 0.5644, 0.6667, 0.5644, 0.0, 0.5644, 0.0, 0.5644, 0.3333, 0.5644, 0.3333, 0.422, 1.0, 0.422, 1.0, 0.422, 0.6667, 0.422, 0.6667, 0.4356, 1.0, 0.4356, 1.0, 0.4356, 0.6667, 0.4356, 0.6667, 0.2446, 1.0, 0.2446, 1.0, 0.2446, 0.6667, 0.2446, 0.6667, 0.2311, 1.0, 0.2311, 1.0, 0.2311, 0.6667, 0.2311, 0.6667, 0.2311, 0.0, 0.2311, 0.0, 0.2311, 0.3333, 0.2311, 0.3333, 0.422, 0.0, 0.422, 0.0, 0.422, 0.3333, 0.422, 0.3333, 0.4288, 0.5556, 0.5712, 0.5556, 0.5712, 0.6667, 0.4288, 0.6667, 0.4288, 0.3333, 0.5712, 0.3333, 0.5712, 0.4444, 0.4288, 0.4444, 0.4288, 0.4444, 0.5712, 0.4444, 0.5712, 0.5556, 0.4288, 0.5556, 0.0, 0.4444, 0.2379, 0.4444, 0.2379, 0.5556, 0.0, 0.5556, 0.0, 0.3333, 0.2379, 0.3333, 0.2379, 0.4444, 0.0, 0.4444, 0.0, 0.5556, 0.2379, 0.5556, 0.2379, 0.6667, 0.0, 0.6667, 0.4288, 0.4444, 0.4288, 0.5556, 0.2379, 0.5556, 0.2379, 0.4444, 0.7621, 0.4444, 0.7621, 0.5556, 0.5712, 0.5556, 0.5712, 0.4444, 0.4288, 0.3333, 0.4288, 0.4444, 0.2379, 0.4444, 0.2379, 0.3333, 0.7621, 0.3333, 0.7621, 0.4444, 0.5712, 0.4444, 0.5712, 0.3333, 0.4288, 0.5556, 0.4288, 0.6667, 0.2379, 0.6667, 0.2379, 0.5556, 0.7621, 0.5556, 0.7621, 0.6667, 0.5712, 0.6667, 0.5712, 0.5556, 0.5712, 0.6667, 0.5712, 0.6667, 0.4288, 0.6667, 0.4288, 0.6667, 0.2379, 0.6667, 0.2379, 0.6667, 0.0, 0.6667, 0.0, 0.6667, 0.7621, 0.6667, 0.7621, 0.6667, 0.5712, 0.6667, 0.5712, 0.6667, 0.5712, 0.3333, 0.5712, 0.3333, 0.7621, 0.3333, 0.7621, 0.3333, 0.4288, 0.3333, 0.4288, 0.3333, 0.5712, 0.3333, 0.5712, 0.3333, 0.0, 0.3333, 0.0, 0.3333, 0.2379, 0.3333, 0.2379, 0.3333, 0.4288, 0.6667, 0.4288, 0.6667, 0.2379, 0.6667, 0.2379, 0.6667, 0.2379, 0.3333, 0.2379, 0.3333, 0.4288, 0.3333, 0.4288, 0.3333, 0.8753, 0.6667, 0.7689, 0.6667, 0.7689, 0.6667, 0.8753, 0.6667, 0.8935, 0.6667, 1.0, 0.6667, 1.0, 1.0, 0.8935, 1.0, 0.7689, 1.0, 0.8753, 1.0, 0.8753, 1.0, 0.7689, 1.0, 0.7689, 0.3333, 0.8753, 0.3333, 0.8753, 0.3333, 0.7689, 0.3333, 0.8935, 0.0, 1.0, 0.0, 1.0, 0.3333, 0.8935, 0.3333, 0.8935, 0.3333, 1.0, 0.3333, 1.0, 0.3333, 0.8935, 0.3333, 0.1251, 0.0, 0.2311, 0.0, 0.2311, 0.3333, 0.1251, 0.3333, 0.106, 0.0, 0.0, 0.0, 0.0, 0.0, 0.106, 0.0, 0.1251, 0.3333, 0.2311, 0.3333, 0.2311, 0.3333, 0.1251, 0.3333, 0.1251, 1.0, 0.2311, 1.0, 0.2311, 1.0, 0.1251, 1.0, 0.106, 0.6667, 0.0, 0.6667, 0.0, 0.6667, 0.106, 0.6667, 0.1251, 0.6667, 0.2311, 0.6667, 0.2311, 1.0, 0.1251, 1.0, 0.8935, 1.0, 1.0, 1.0, 1.0, 1.0, 0.8935, 1.0, 0.8753, 0.6667, 0.8753, 0.6667, 0.8753, 1.0, 0.8753, 1.0, 0.106, 0.6667, 0.106, 1.0, 0.106, 1.0, 0.106, 0.6667, 0.1251, 1.0, 0.1251, 0.6667, 0.1251, 0.6667, 0.1251, 1.0, 0.106, 0.3333, 0.106, 0.3333, 0.106, 0.0, 0.106, 0.0, 0.2446, 0.0, 0.2446, 0.0, 0.2446, 0.3333, 0.2446, 0.3333, 0.1251, 0.3333, 0.1251, 0.3333, 0.1251, 0.0, 0.1251, 0.0, 0.0, 0.3333, 0.106, 0.3333, 0.106, 0.3333, 0.0, 0.3333, 0.7689, 1.0, 0.7689, 1.0, 0.7689, 0.6667, 0.7689, 0.6667, 0.578, 1.0, 0.578, 1.0, 0.578, 0.6667, 0.578, 0.6667, 0.4356, 0.0, 0.4356, 0.0, 0.4356, 0.3333, 0.4356, 0.3333, 0.578, 0.0, 0.578, 0.0, 0.578, 0.3333, 0.578, 0.3333, 0.8935, 0.3333, 0.8935, 0.0, 0.8935, 0.0, 0.8935, 0.3333, 0.8753, 0.3333, 0.8753, 0.0, 0.8753, 0.0, 0.8753, 0.3333, 0.422, 1.0, 0.422, 1.0, 0.2446, 1.0, 0.2446, 1.0, 1.0, 0.6667, 0.8935, 0.6667, 0.8935, 0.6667, 1.0, 0.6667, 0.7554, 1.0, 0.7554, 1.0, 0.578, 1.0, 0.578, 1.0, 0.2446, 0.0, 0.2446, 0.0, 0.422, 0.0, 0.422, 0.0, 0.578, 0.0, 0.578, 0.0, 0.7554, 0.0, 0.7554, 0.0, 0.7554, 0.6667, 0.7554, 1.0, 0.578, 1.0, 0.578, 0.6667, 0.422, 0.3333, 0.422, 0.3333, 0.2446, 0.3333, 0.2446, 0.3333, 0.422, 0.6667, 0.422, 1.0, 0.2446, 1.0, 0.2446, 0.6667, 0.5644, 0.6667, 0.4356, 0.6667, 0.4356, 0.6667, 0.5644, 0.6667, 0.578, 0.6667, 0.578, 0.6667, 0.7554, 0.6667, 0.7554, 0.6667, 0.2446, 0.6667, 0.2446, 0.6667, 0.422, 0.6667, 0.422, 0.6667, 0.2311, 0.0, 0.1251, 0.0, 0.1251, 0.0, 0.2311, 0.0, 0.2311, 0.6667, 0.1251, 0.6667, 0.1251, 0.6667, 0.2311, 0.6667, 0.7554, 0.3333, 0.7554, 0.3333, 0.578, 0.3333, 0.578, 0.3333, 0.7689, 0.6667, 0.8753, 0.6667, 0.8753, 1.0, 0.7689, 1.0, 0.7689, 0.0, 0.8753, 0.0, 0.8753, 0.3333, 0.7689, 0.3333, 0.5644, 0.0, 0.4356, 0.0, 0.4356, 0.0, 0.5644, 0.0, 0.0, 0.6667, 0.106, 0.6667, 0.106, 1.0, 0.0, 1.0, 0.4356, 1.0, 0.5644, 1.0, 0.5644, 1.0, 0.4356, 1.0, 0.0, 0.0, 0.106, 0.0, 0.106, 0.3333, 0.0, 0.3333, 0.4356, 0.3333, 0.5644, 0.3333, 0.5644, 0.3333, 0.4356, 0.3333, 1.0, 0.0, 0.8935, 0.0, 0.8935, 0.0, 1.0, 0.0, 0.0, 1.0, 0.106, 1.0, 0.106, 1.0, 0.0, 1.0, 0.4356, 0.0, 0.5644, 0.0, 0.5644, 0.3333, 0.4356, 0.3333, 0.8753, 0.0, 0.7689, 0.0, 0.7689, 0.0, 0.8753, 0.0, 0.8935, 0.6667, 0.8935, 0.6667, 0.8935, 1.0, 0.8935, 1.0, 0.4356, 0.6667, 0.5644, 0.6667, 0.5644, 1.0, 0.4356, 1.0, 0.7554, 0.0, 0.7554, 0.3333, 0.578, 0.3333, 0.578, 0.0, 0.7689, 0.0, 0.7689, 0.0, 0.7689, 0.3333, 0.7689, 0.3333, 0.422, 0.0, 0.422, 0.3333, 0.2446, 0.3333, 0.2446, 0.0, 0.7554, 0.0, 0.7554, 0.0, 0.7554, 0.3333, 0.7554, 0.3333, 0.7554, 1.0, 0.7554, 1.0, 0.7554, 0.6667, 0.7554, 0.6667, 0.5644, 1.0, 0.5644, 1.0, 0.5644, 0.6667, 0.5644, 0.6667, 0.5644, 0.0, 0.5644, 0.0, 0.5644, 0.3333, 0.5644, 0.3333, 0.422, 1.0, 0.422, 1.0, 0.422, 0.6667, 0.422, 0.6667, 0.4356, 1.0, 0.4356, 1.0, 0.4356, 0.6667, 0.4356, 0.6667, 0.2446, 1.0, 0.2446, 1.0, 0.2446, 0.6667, 0.2446, 0.6667, 0.2311, 1.0, 0.2311, 1.0, 0.2311, 0.6667, 0.2311, 0.6667, 0.2311, 0.0, 0.2311, 0.0, 0.2311, 0.3333, 0.2311, 0.3333, 0.422, 0.0, 0.422, 0.0, 0.422, 0.3333, 0.422, 0.3333, 1.0, 0.0, 1.0, 0.0, 1.0, 0.3333, 1.0, 0.3333, 1.0, 1.0, 1.0, 0.6667, 1.0, 0.6667, 1.0, 1.0, 0.4288, 0.5556, 0.5712, 0.5556, 0.5712, 0.6667, 0.4288, 0.6667, 0.4288, 0.3333, 0.5712, 0.3333, 0.5712, 0.4444, 0.4288, 0.4444, 0.4288, 0.4444, 0.5712, 0.4444, 0.5712, 0.5556, 0.4288, 0.5556, 0.0, 0.4444, 0.2379, 0.4444, 0.2379, 0.5556, 0.0, 0.5556, 0.0, 0.3333, 0.2379, 0.3333, 0.2379, 0.4444, 0.0, 0.4444, 0.0, 0.5556, 0.2379, 0.5556, 0.2379, 0.6667, 0.0, 0.6667, 0.4288, 0.4444, 0.4288, 0.5556, 0.2379, 0.5556, 0.2379, 0.4444, 0.7621, 0.4444, 0.7621, 0.5556, 0.5712, 0.5556, 0.5712, 0.4444, 0.4288, 0.3333, 0.4288, 0.4444, 0.2379, 0.4444, 0.2379, 0.3333, 0.7621, 0.3333, 0.7621, 0.4444, 0.5712, 0.4444, 0.5712, 0.3333, 0.4288, 0.5556, 0.4288, 0.6667, 0.2379, 0.6667, 0.2379, 0.5556, 0.7621, 0.5556, 0.7621, 0.6667, 0.5712, 0.6667, 0.5712, 0.5556, 0.5712, 0.6667, 0.5712, 0.6667, 0.4288, 0.6667, 0.4288, 0.6667, 1.0, 0.5556, 1.0, 0.5556, 1.0, 0.6667, 1.0, 0.6667, 0.2379, 0.6667, 0.2379, 0.6667, 0.0, 0.6667, 0.0, 0.6667, 0.7621, 0.6667, 0.7621, 0.6667, 0.5712, 0.6667, 0.5712, 0.6667, 0.5712, 0.3333, 0.5712, 0.3333, 0.7621, 0.3333, 0.7621, 0.3333, 1.0, 0.3333, 1.0, 0.3333, 1.0, 0.4444, 1.0, 0.4444, 0.4288, 0.3333, 0.4288, 0.3333, 0.5712, 0.3333, 0.5712, 0.3333, 1.0, 0.4444, 1.0, 0.4444, 1.0, 0.5556, 1.0, 0.5556, 0.0, 0.3333, 0.0, 0.3333, 0.2379, 0.3333, 0.2379, 0.3333, 0.4288, 0.6667, 0.4288, 0.6667, 0.2379, 0.6667, 0.2379, 0.6667, 0.2379, 0.3333, 0.2379, 0.3333, 0.4288, 0.3333, 0.4288, 0.3333, 0.8753, 0.6667, 0.7689, 0.6667, 0.7689, 0.6667, 0.8753, 0.6667, 0.8935, 0.6667, 1.0, 0.6667, 1.0, 1.0, 0.8935, 1.0, 0.7689, 1.0, 0.8753, 1.0, 0.8753, 1.0, 0.7689, 1.0, 0.7689, 0.3333, 0.8753, 0.3333, 0.8753, 0.3333, 0.7689, 0.3333, 0.8935, 0.0, 1.0, 0.0, 1.0, 0.3333, 0.8935, 0.3333, 0.8935, 0.3333, 1.0, 0.3333, 1.0, 0.3333, 0.8935, 0.3333, 0.1251, 0.0, 0.2311, 0.0, 0.2311, 0.3333, 0.1251, 0.3333, 0.106, 0.0, 0.0, 0.0, 0.0, 0.0, 0.106, 0.0, 0.1251, 0.3333, 0.2311, 0.3333, 0.2311, 0.3333, 0.1251, 0.3333, 0.1251, 1.0, 0.2311, 1.0, 0.2311, 1.0, 0.1251, 1.0, 0.106, 0.6667, 0.0, 0.6667, 0.0, 0.6667, 0.106, 0.6667, 0.1251, 0.6667, 0.2311, 0.6667, 0.2311, 1.0, 0.1251, 1.0, 0.8935, 1.0, 1.0, 1.0, 1.0, 1.0, 0.8935, 1.0, 0.8753, 0.6667, 0.8753, 0.6667, 0.8753, 1.0, 0.8753, 1.0, 0.106, 0.6667, 0.106, 1.0, 0.106, 1.0, 0.106, 0.6667, 0.1251, 1.0, 0.1251, 0.6667, 0.1251, 0.6667, 0.1251, 1.0, 0.106, 0.3333, 0.106, 0.3333, 0.106, 0.0, 0.106, 0.0, 0.2446, 0.0, 0.2446, 0.0, 0.2446, 0.3333, 0.2446, 0.3333, 0.1251, 0.3333, 0.1251, 0.3333, 0.1251, 0.0, 0.1251, 0.0, 0.0, 0.3333, 0.106, 0.3333, 0.106, 0.3333, 0.0, 0.3333, 0.7689, 1.0, 0.7689, 1.0, 0.7689, 0.6667, 0.7689, 0.6667, 0.578, 1.0, 0.578, 1.0, 0.578, 0.6667, 0.578, 0.6667, 0.4356, 0.0, 0.4356, 0.0, 0.4356, 0.3333, 0.4356, 0.3333, 0.578, 0.0, 0.578, 0.0, 0.578, 0.3333, 0.578, 0.3333, 0.8935, 0.3333, 0.8935, 0.0, 0.8935, 0.0, 0.8935, 0.3333, 0.8753, 0.3333, 0.8753, 0.0, 0.8753, 0.0, 0.8753, 0.3333, 0.0, 0.5556, 0.0, 0.6667, 0.0, 0.6667, 0.0, 0.5556, 0.0, 0.4444, 0.0, 0.5556, 0.0, 0.5556, 0.0, 0.4444, 0.0, 0.3333, 0.0, 0.4444, 0.0, 0.4444, 0.0, 0.3333, 0.0, 0.3333, 0.0, 0.3333, 0.0, 0.0, 0.0, 0.0])
me_plane_006.materials.append(mat_yol)
me_plane_006.materials.append(mat_kald_r_m)
me_plane_006.materials.append(mat_izgi)
me_plane_006.use_remesh_fix_poles = True
me_plane_006.use_remesh_preserve_attributes = False
me_plane_006.update()

# ---- objects
ob_plane_006 = bpy.data.objects.new('Plane.006', me_plane_006)

# ---- transforms, parenting, visibility, modifiers, constraints
ob_plane_006.location = (0.0, 0.0, 0.0)

# ---- collection membership
col_collection.objects.link(ob_plane_006)

# ---- scene / render settings (as saved in the file)
scene.frame_start = 1; scene.frame_end = 250; scene.frame_set(1)
scene.render.engine = 'CYCLES'
scene.cycles.sampling_pattern = 'TABULATED_SOBOL'
scene.cycles.use_light_tree = False
scene.view_settings.view_transform = 'Filmic'
bpy.context.view_layer.update()

# ---- added for rendering (the .blend has no active camera): camera
cam_auto = bpy.data.cameras.new('AutoCamera')
cam_auto.lens = 50.0
cam_auto.sensor_width = 36.0
cam_auto.clip_end = 2117.21
ob_auto_camera = bpy.data.objects.new('AutoCamera', cam_auto)
scene.collection.objects.link(ob_auto_camera)
ob_auto_camera.location = (185.684, -140.357, 96.684)
ob_auto_camera.rotation_euler = (1.09748, -7.21219e-08, 0.694738)
scene.camera = ob_auto_camera
bpy.context.view_layer.update()
